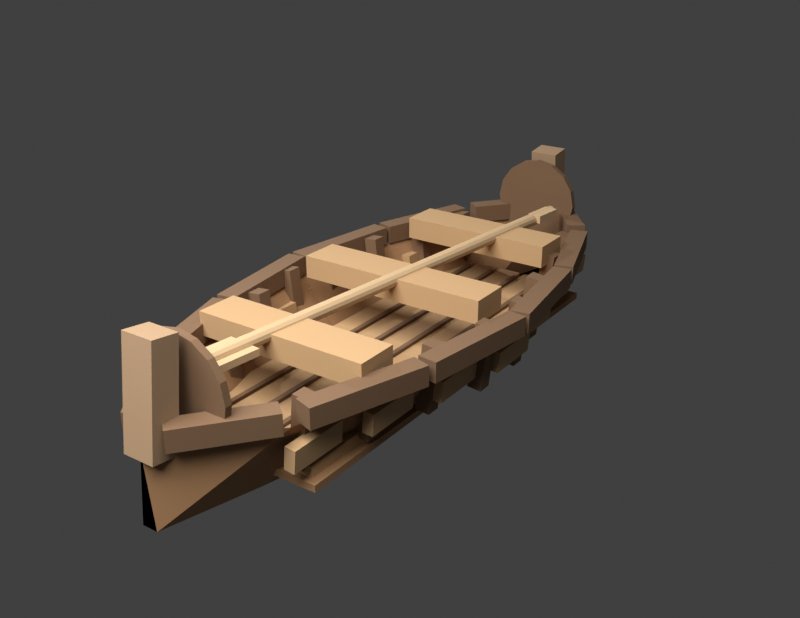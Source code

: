 # Source: boat_small_v01.blend  (saved by Blender 5.1.30; exported with 4.5.12 LTS)
import bpy
from mathutils import Matrix  # noqa: F401  (used for matrix-valued properties, if any)

bpy.ops.wm.read_factory_settings(use_empty=True)
scene = bpy.context.scene
scene.name = 'Scene'

# ---- collections
col_collection = bpy.data.collections.new('Collection'); scene.collection.children.link(col_collection)
col_boat_small_v01_model = bpy.data.collections.new('boat_small_v01_model'); scene.collection.children.link(col_boat_small_v01_model)

# ---- materials (node trees are filled in below, after node groups)
mat_ab_dark_hull_wood = bpy.data.materials.new('AB_dark_hull_wood')
mat_ab_dark_hull_wood.diffuse_color = (0.34, 0.18, 0.08, 1.0)
mat_ab_dark_rail_rope = bpy.data.materials.new('AB_dark_rail_rope')
mat_ab_dark_rail_rope.diffuse_color = (0.18, 0.1, 0.05, 1.0)
mat_ab_warm_plank_wood = bpy.data.materials.new('AB_warm_plank_wood')
mat_ab_warm_plank_wood.diffuse_color = (0.5, 0.31, 0.15, 1.0)
mat_ab_weathered_post_wood = bpy.data.materials.new('AB_weathered_post_wood')
mat_ab_weathered_post_wood.diffuse_color = (0.36, 0.23, 0.13, 1.0)
mat_ab_oar_light_wood = bpy.data.materials.new('AB_oar_light_wood')
mat_ab_oar_light_wood.diffuse_color = (0.58, 0.4, 0.22, 1.0)

# ---- material node trees
mat_ab_dark_hull_wood.use_nodes = True; mat_ab_dark_hull_wood.node_tree.nodes.clear()
_N = mat_ab_dark_hull_wood.node_tree.nodes; _L = mat_ab_dark_hull_wood.node_tree.links
n0 = _N.new('ShaderNodeBsdfPrincipled'); n0.name = 'Principled BSDF'; n0.location = (-200, 100)
n0.inputs[0].default_value = (0.34, 0.18, 0.08, 1.0)
n0.inputs[2].default_value = 0.85
n1 = _N.new('ShaderNodeOutputMaterial'); n1.name = 'Material Output'; n1.location = (200, 100)
_L.new(n0.outputs[0], n1.inputs[0])
n1.is_active_output = True
mat_ab_dark_rail_rope.use_nodes = True; mat_ab_dark_rail_rope.node_tree.nodes.clear()
_N = mat_ab_dark_rail_rope.node_tree.nodes; _L = mat_ab_dark_rail_rope.node_tree.links
n0 = _N.new('ShaderNodeBsdfPrincipled'); n0.name = 'Principled BSDF'; n0.location = (-200, 100)
n0.inputs[0].default_value = (0.18, 0.1, 0.05, 1.0)
n0.inputs[2].default_value = 0.85
n1 = _N.new('ShaderNodeOutputMaterial'); n1.name = 'Material Output'; n1.location = (200, 100)
_L.new(n0.outputs[0], n1.inputs[0])
n1.is_active_output = True
mat_ab_warm_plank_wood.use_nodes = True; mat_ab_warm_plank_wood.node_tree.nodes.clear()
_N = mat_ab_warm_plank_wood.node_tree.nodes; _L = mat_ab_warm_plank_wood.node_tree.links
n0 = _N.new('ShaderNodeBsdfPrincipled'); n0.name = 'Principled BSDF'; n0.location = (-200, 100)
n0.inputs[0].default_value = (0.5, 0.31, 0.15, 1.0)
n0.inputs[2].default_value = 0.85
n1 = _N.new('ShaderNodeOutputMaterial'); n1.name = 'Material Output'; n1.location = (200, 100)
_L.new(n0.outputs[0], n1.inputs[0])
n1.is_active_output = True
mat_ab_weathered_post_wood.use_nodes = True; mat_ab_weathered_post_wood.node_tree.nodes.clear()
_N = mat_ab_weathered_post_wood.node_tree.nodes; _L = mat_ab_weathered_post_wood.node_tree.links
n0 = _N.new('ShaderNodeBsdfPrincipled'); n0.name = 'Principled BSDF'; n0.location = (-200, 100)
n0.inputs[0].default_value = (0.36, 0.23, 0.13, 1.0)
n0.inputs[2].default_value = 0.85
n1 = _N.new('ShaderNodeOutputMaterial'); n1.name = 'Material Output'; n1.location = (200, 100)
_L.new(n0.outputs[0], n1.inputs[0])
n1.is_active_output = True
mat_ab_oar_light_wood.use_nodes = True; mat_ab_oar_light_wood.node_tree.nodes.clear()
_N = mat_ab_oar_light_wood.node_tree.nodes; _L = mat_ab_oar_light_wood.node_tree.links
n0 = _N.new('ShaderNodeBsdfPrincipled'); n0.name = 'Principled BSDF'; n0.location = (-200, 100)
n0.inputs[0].default_value = (0.58, 0.4, 0.22, 1.0)
n0.inputs[2].default_value = 0.85
n1 = _N.new('ShaderNodeOutputMaterial'); n1.name = 'Material Output'; n1.location = (200, 100)
_L.new(n0.outputs[0], n1.inputs[0])
n1.is_active_output = True

# ---- world
world_world = bpy.data.worlds.new('World'); scene.world = world_world
world_world.use_nodes = True; world_world.node_tree.nodes.clear()
_N = world_world.node_tree.nodes; _L = world_world.node_tree.links
n0 = _N.new('ShaderNodeOutputWorld'); n0.name = 'World Output'; n0.location = (200, 100)
n1 = _N.new('ShaderNodeBackground'); n1.name = 'Background'; n1.location = (-200, 100)
n1.inputs[0].default_value = (0.05088, 0.05088, 0.05088, 1.0)
_L.new(n1.outputs[0], n0.inputs[0])
n0.is_active_output = True
world_world.color = (0.7, 0.76, 0.8)
world_world.sun_shadow_jitter_overblur = 0.0

# ---- cameras
cam_camera_001 = bpy.data.cameras.new('Camera.001')
cam_camera_001.lens = 43.0

# ---- lights
light_area = bpy.data.lights.new('Area', 'AREA')
light_area.energy = 700.0
light_area.size = 5.0
light_area.size_y = 1.0
light_point = bpy.data.lights.new('Point', 'POINT')
light_point.energy = 160.0

# ---- meshes
me_boat_hull_open_canoemesh = bpy.data.meshes.new('boat_hull_open_canoeMesh')
me_boat_hull_open_canoemesh.from_pydata([(0.0, -1.7, 0.42), (0.0, -1.7, 0.42), (-0.04, -1.7, 0.06), (0.04, -1.7, 0.06), (-0.36, -1.25, 0.42), (0.36, -1.25, 0.42), (-0.16, -1.25, 0.06), (0.16, -1.25, 0.06), (-0.55, -0.65, 0.42), (0.55, -0.65, 0.42), (-0.3, -0.65, 0.06), (0.3, -0.65, 0.06), (-0.64, 0.0, 0.42), (0.64, 0.0, 0.42), (-0.36, 0.0, 0.06), (0.36, 0.0, 0.06), (-0.55, 0.65, 0.42), (0.55, 0.65, 0.42), (-0.3, 0.65, 0.06), (0.3, 0.65, 0.06), (-0.36, 1.25, 0.42), (0.36, 1.25, 0.42), (-0.16, 1.25, 0.06), (0.16, 1.25, 0.06), (0.0, 1.7, 0.42), (0.0, 1.7, 0.42), (-0.04, 1.7, 0.06), (0.04, 1.7, 0.06)], [], [(0, 4, 6, 2), (3, 7, 5, 1), (2, 6, 7, 3), (4, 8, 10, 6), (7, 11, 9, 5), (6, 10, 11, 7), (8, 12, 14, 10), (11, 15, 13, 9), (10, 14, 15, 11), (12, 16, 18, 14), (15, 19, 17, 13), (14, 18, 19, 15), (16, 20, 22, 18), (19, 23, 21, 17), (18, 22, 23, 19), (20, 24, 26, 22), (23, 27, 25, 21), (22, 26, 27, 23), (0, 2, 3, 1), (24, 25, 27, 26), (2, 6, 4, 0), (1, 5, 7, 3), (3, 7, 6, 2), (6, 10, 8, 4), (5, 9, 11, 7), (7, 11, 10, 6), (10, 14, 12, 8), (9, 13, 15, 11), (11, 10, 14, 15), (14, 18, 16, 12), (13, 17, 19, 15), (15, 14, 18, 19), (18, 22, 20, 16), (17, 21, 23, 19), (19, 23, 22, 18), (22, 26, 24, 20), (21, 25, 27, 23), (23, 27, 26, 22), (1, 3, 2, 0), (26, 27, 25, 24)])
me_boat_hull_open_canoemesh.materials.append(mat_ab_dark_hull_wood)
me_boat_hull_open_canoemesh.update()
me_cube_001 = bpy.data.meshes.new('Cube.001')
me_cube_001.from_pydata([(-0.43, -1.21, -0.0175), (-0.43, -1.21, 0.0175), (-0.43, 1.21, -0.0175), (-0.43, 1.21, 0.0175), (0.43, -1.21, -0.0175), (0.43, -1.21, 0.0175), (0.43, 1.21, -0.0175), (0.43, 1.21, 0.0175)], [], [(0, 1, 3, 2), (2, 3, 7, 6), (6, 7, 5, 4), (4, 5, 1, 0), (2, 6, 4, 0), (7, 3, 1, 5)])
_uv = me_cube_001.uv_layers.new(name='UVMap')
_uv.uv.foreach_set('vector', [0.375, 0.0, 0.625, 0.0, 0.625, 0.25, 0.375, 0.25, 0.375, 0.25, 0.625, 0.25, 0.625, 0.5, 0.375, 0.5, 0.375, 0.5, 0.625, 0.5, 0.625, 0.75, 0.375, 0.75, 0.375, 0.75, 0.625, 0.75, 0.625, 1.0, 0.375, 1.0, 0.125, 0.5, 0.375, 0.5, 0.375, 0.75, 0.125, 0.75, 0.625, 0.5, 0.875, 0.5, 0.875, 0.75, 0.625, 0.75])
me_cube_001.materials.append(mat_ab_dark_hull_wood)
me_cube_001.update()
me_cube_002 = bpy.data.meshes.new('Cube.002')
me_cube_002.from_pydata([(-0.05, -0.2205, -0.05), (-0.05, -0.2205, 0.05), (-0.05, 0.2205, -0.05), (-0.05, 0.2205, 0.05), (0.05, -0.2205, -0.05), (0.05, -0.2205, 0.05), (0.05, 0.2205, -0.05), (0.05, 0.2205, 0.05)], [], [(0, 1, 3, 2), (2, 3, 7, 6), (6, 7, 5, 4), (4, 5, 1, 0), (2, 6, 4, 0), (7, 3, 1, 5)])
_uv = me_cube_002.uv_layers.new(name='UVMap')
_uv.uv.foreach_set('vector', [0.375, 0.0, 0.625, 0.0, 0.625, 0.25, 0.375, 0.25, 0.375, 0.25, 0.625, 0.25, 0.625, 0.5, 0.375, 0.5, 0.375, 0.5, 0.625, 0.5, 0.625, 0.75, 0.375, 0.75, 0.375, 0.75, 0.625, 0.75, 0.625, 1.0, 0.375, 1.0, 0.125, 0.5, 0.375, 0.5, 0.375, 0.75, 0.125, 0.75, 0.625, 0.5, 0.875, 0.5, 0.875, 0.75, 0.625, 0.75])
me_cube_002.materials.append(mat_ab_dark_rail_rope)
me_cube_002.update()
me_cube_003 = bpy.data.meshes.new('Cube.003')
me_cube_003.from_pydata([(-0.05, -0.294, -0.05), (-0.05, -0.294, 0.05), (-0.05, 0.294, -0.05), (-0.05, 0.294, 0.05), (0.05, -0.294, -0.05), (0.05, -0.294, 0.05), (0.05, 0.294, -0.05), (0.05, 0.294, 0.05)], [], [(0, 1, 3, 2), (2, 3, 7, 6), (6, 7, 5, 4), (4, 5, 1, 0), (2, 6, 4, 0), (7, 3, 1, 5)])
_uv = me_cube_003.uv_layers.new(name='UVMap')
_uv.uv.foreach_set('vector', [0.375, 0.0, 0.625, 0.0, 0.625, 0.25, 0.375, 0.25, 0.375, 0.25, 0.625, 0.25, 0.625, 0.5, 0.375, 0.5, 0.375, 0.5, 0.625, 0.5, 0.625, 0.75, 0.375, 0.75, 0.375, 0.75, 0.625, 0.75, 0.625, 1.0, 0.375, 1.0, 0.125, 0.5, 0.375, 0.5, 0.375, 0.75, 0.125, 0.75, 0.625, 0.5, 0.875, 0.5, 0.875, 0.75, 0.625, 0.75])
me_cube_003.materials.append(mat_ab_dark_rail_rope)
me_cube_003.update()
me_cube_004 = bpy.data.meshes.new('Cube.004')
me_cube_004.from_pydata([(-0.05, -0.3185, -0.05), (-0.05, -0.3185, 0.05), (-0.05, 0.3185, -0.05), (-0.05, 0.3185, 0.05), (0.05, -0.3185, -0.05), (0.05, -0.3185, 0.05), (0.05, 0.3185, -0.05), (0.05, 0.3185, 0.05)], [], [(0, 1, 3, 2), (2, 3, 7, 6), (6, 7, 5, 4), (4, 5, 1, 0), (2, 6, 4, 0), (7, 3, 1, 5)])
_uv = me_cube_004.uv_layers.new(name='UVMap')
_uv.uv.foreach_set('vector', [0.375, 0.0, 0.625, 0.0, 0.625, 0.25, 0.375, 0.25, 0.375, 0.25, 0.625, 0.25, 0.625, 0.5, 0.375, 0.5, 0.375, 0.5, 0.625, 0.5, 0.625, 0.75, 0.375, 0.75, 0.375, 0.75, 0.625, 0.75, 0.625, 1.0, 0.375, 1.0, 0.125, 0.5, 0.375, 0.5, 0.375, 0.75, 0.125, 0.75, 0.625, 0.5, 0.875, 0.5, 0.875, 0.75, 0.625, 0.75])
me_cube_004.materials.append(mat_ab_dark_rail_rope)
me_cube_004.update()
me_cube_005 = bpy.data.meshes.new('Cube.005')
me_cube_005.from_pydata([(-0.05, -0.3185, -0.05), (-0.05, -0.3185, 0.05), (-0.05, 0.3185, -0.05), (-0.05, 0.3185, 0.05), (0.05, -0.3185, -0.05), (0.05, -0.3185, 0.05), (0.05, 0.3185, -0.05), (0.05, 0.3185, 0.05)], [], [(0, 1, 3, 2), (2, 3, 7, 6), (6, 7, 5, 4), (4, 5, 1, 0), (2, 6, 4, 0), (7, 3, 1, 5)])
_uv = me_cube_005.uv_layers.new(name='UVMap')
_uv.uv.foreach_set('vector', [0.375, 0.0, 0.625, 0.0, 0.625, 0.25, 0.375, 0.25, 0.375, 0.25, 0.625, 0.25, 0.625, 0.5, 0.375, 0.5, 0.375, 0.5, 0.625, 0.5, 0.625, 0.75, 0.375, 0.75, 0.375, 0.75, 0.625, 0.75, 0.625, 1.0, 0.375, 1.0, 0.125, 0.5, 0.375, 0.5, 0.375, 0.75, 0.125, 0.75, 0.625, 0.5, 0.875, 0.5, 0.875, 0.75, 0.625, 0.75])
me_cube_005.materials.append(mat_ab_dark_rail_rope)
me_cube_005.update()
me_cube_006 = bpy.data.meshes.new('Cube.006')
me_cube_006.from_pydata([(-0.05, -0.294, -0.05), (-0.05, -0.294, 0.05), (-0.05, 0.294, -0.05), (-0.05, 0.294, 0.05), (0.05, -0.294, -0.05), (0.05, -0.294, 0.05), (0.05, 0.294, -0.05), (0.05, 0.294, 0.05)], [], [(0, 1, 3, 2), (2, 3, 7, 6), (6, 7, 5, 4), (4, 5, 1, 0), (2, 6, 4, 0), (7, 3, 1, 5)])
_uv = me_cube_006.uv_layers.new(name='UVMap')
_uv.uv.foreach_set('vector', [0.375, 0.0, 0.625, 0.0, 0.625, 0.25, 0.375, 0.25, 0.375, 0.25, 0.625, 0.25, 0.625, 0.5, 0.375, 0.5, 0.375, 0.5, 0.625, 0.5, 0.625, 0.75, 0.375, 0.75, 0.375, 0.75, 0.625, 0.75, 0.625, 1.0, 0.375, 1.0, 0.125, 0.5, 0.375, 0.5, 0.375, 0.75, 0.125, 0.75, 0.625, 0.5, 0.875, 0.5, 0.875, 0.75, 0.625, 0.75])
me_cube_006.materials.append(mat_ab_dark_rail_rope)
me_cube_006.update()
me_cube_007 = bpy.data.meshes.new('Cube.007')
me_cube_007.from_pydata([(-0.05, -0.2205, -0.05), (-0.05, -0.2205, 0.05), (-0.05, 0.2205, -0.05), (-0.05, 0.2205, 0.05), (0.05, -0.2205, -0.05), (0.05, -0.2205, 0.05), (0.05, 0.2205, -0.05), (0.05, 0.2205, 0.05)], [], [(0, 1, 3, 2), (2, 3, 7, 6), (6, 7, 5, 4), (4, 5, 1, 0), (2, 6, 4, 0), (7, 3, 1, 5)])
_uv = me_cube_007.uv_layers.new(name='UVMap')
_uv.uv.foreach_set('vector', [0.375, 0.0, 0.625, 0.0, 0.625, 0.25, 0.375, 0.25, 0.375, 0.25, 0.625, 0.25, 0.625, 0.5, 0.375, 0.5, 0.375, 0.5, 0.625, 0.5, 0.625, 0.75, 0.375, 0.75, 0.375, 0.75, 0.625, 0.75, 0.625, 1.0, 0.375, 1.0, 0.125, 0.5, 0.375, 0.5, 0.375, 0.75, 0.125, 0.75, 0.625, 0.5, 0.875, 0.5, 0.875, 0.75, 0.625, 0.75])
me_cube_007.materials.append(mat_ab_dark_rail_rope)
me_cube_007.update()
me_cube_008 = bpy.data.meshes.new('Cube.008')
me_cube_008.from_pydata([(-0.05, -0.2205, -0.05), (-0.05, -0.2205, 0.05), (-0.05, 0.2205, -0.05), (-0.05, 0.2205, 0.05), (0.05, -0.2205, -0.05), (0.05, -0.2205, 0.05), (0.05, 0.2205, -0.05), (0.05, 0.2205, 0.05)], [], [(0, 1, 3, 2), (2, 3, 7, 6), (6, 7, 5, 4), (4, 5, 1, 0), (2, 6, 4, 0), (7, 3, 1, 5)])
_uv = me_cube_008.uv_layers.new(name='UVMap')
_uv.uv.foreach_set('vector', [0.375, 0.0, 0.625, 0.0, 0.625, 0.25, 0.375, 0.25, 0.375, 0.25, 0.625, 0.25, 0.625, 0.5, 0.375, 0.5, 0.375, 0.5, 0.625, 0.5, 0.625, 0.75, 0.375, 0.75, 0.375, 0.75, 0.625, 0.75, 0.625, 1.0, 0.375, 1.0, 0.125, 0.5, 0.375, 0.5, 0.375, 0.75, 0.125, 0.75, 0.625, 0.5, 0.875, 0.5, 0.875, 0.75, 0.625, 0.75])
me_cube_008.materials.append(mat_ab_dark_rail_rope)
me_cube_008.update()
me_cube_009 = bpy.data.meshes.new('Cube.009')
me_cube_009.from_pydata([(-0.05, -0.294, -0.05), (-0.05, -0.294, 0.05), (-0.05, 0.294, -0.05), (-0.05, 0.294, 0.05), (0.05, -0.294, -0.05), (0.05, -0.294, 0.05), (0.05, 0.294, -0.05), (0.05, 0.294, 0.05)], [], [(0, 1, 3, 2), (2, 3, 7, 6), (6, 7, 5, 4), (4, 5, 1, 0), (2, 6, 4, 0), (7, 3, 1, 5)])
_uv = me_cube_009.uv_layers.new(name='UVMap')
_uv.uv.foreach_set('vector', [0.375, 0.0, 0.625, 0.0, 0.625, 0.25, 0.375, 0.25, 0.375, 0.25, 0.625, 0.25, 0.625, 0.5, 0.375, 0.5, 0.375, 0.5, 0.625, 0.5, 0.625, 0.75, 0.375, 0.75, 0.375, 0.75, 0.625, 0.75, 0.625, 1.0, 0.375, 1.0, 0.125, 0.5, 0.375, 0.5, 0.375, 0.75, 0.125, 0.75, 0.625, 0.5, 0.875, 0.5, 0.875, 0.75, 0.625, 0.75])
me_cube_009.materials.append(mat_ab_dark_rail_rope)
me_cube_009.update()
me_cube_010 = bpy.data.meshes.new('Cube.010')
me_cube_010.from_pydata([(-0.05, -0.3185, -0.05), (-0.05, -0.3185, 0.05), (-0.05, 0.3185, -0.05), (-0.05, 0.3185, 0.05), (0.05, -0.3185, -0.05), (0.05, -0.3185, 0.05), (0.05, 0.3185, -0.05), (0.05, 0.3185, 0.05)], [], [(0, 1, 3, 2), (2, 3, 7, 6), (6, 7, 5, 4), (4, 5, 1, 0), (2, 6, 4, 0), (7, 3, 1, 5)])
_uv = me_cube_010.uv_layers.new(name='UVMap')
_uv.uv.foreach_set('vector', [0.375, 0.0, 0.625, 0.0, 0.625, 0.25, 0.375, 0.25, 0.375, 0.25, 0.625, 0.25, 0.625, 0.5, 0.375, 0.5, 0.375, 0.5, 0.625, 0.5, 0.625, 0.75, 0.375, 0.75, 0.375, 0.75, 0.625, 0.75, 0.625, 1.0, 0.375, 1.0, 0.125, 0.5, 0.375, 0.5, 0.375, 0.75, 0.125, 0.75, 0.625, 0.5, 0.875, 0.5, 0.875, 0.75, 0.625, 0.75])
me_cube_010.materials.append(mat_ab_dark_rail_rope)
me_cube_010.update()
me_cube_011 = bpy.data.meshes.new('Cube.011')
me_cube_011.from_pydata([(-0.05, -0.3185, -0.05), (-0.05, -0.3185, 0.05), (-0.05, 0.3185, -0.05), (-0.05, 0.3185, 0.05), (0.05, -0.3185, -0.05), (0.05, -0.3185, 0.05), (0.05, 0.3185, -0.05), (0.05, 0.3185, 0.05)], [], [(0, 1, 3, 2), (2, 3, 7, 6), (6, 7, 5, 4), (4, 5, 1, 0), (2, 6, 4, 0), (7, 3, 1, 5)])
_uv = me_cube_011.uv_layers.new(name='UVMap')
_uv.uv.foreach_set('vector', [0.375, 0.0, 0.625, 0.0, 0.625, 0.25, 0.375, 0.25, 0.375, 0.25, 0.625, 0.25, 0.625, 0.5, 0.375, 0.5, 0.375, 0.5, 0.625, 0.5, 0.625, 0.75, 0.375, 0.75, 0.375, 0.75, 0.625, 0.75, 0.625, 1.0, 0.375, 1.0, 0.125, 0.5, 0.375, 0.5, 0.375, 0.75, 0.125, 0.75, 0.625, 0.5, 0.875, 0.5, 0.875, 0.75, 0.625, 0.75])
me_cube_011.materials.append(mat_ab_dark_rail_rope)
me_cube_011.update()
me_cube_012 = bpy.data.meshes.new('Cube.012')
me_cube_012.from_pydata([(-0.05, -0.294, -0.05), (-0.05, -0.294, 0.05), (-0.05, 0.294, -0.05), (-0.05, 0.294, 0.05), (0.05, -0.294, -0.05), (0.05, -0.294, 0.05), (0.05, 0.294, -0.05), (0.05, 0.294, 0.05)], [], [(0, 1, 3, 2), (2, 3, 7, 6), (6, 7, 5, 4), (4, 5, 1, 0), (2, 6, 4, 0), (7, 3, 1, 5)])
_uv = me_cube_012.uv_layers.new(name='UVMap')
_uv.uv.foreach_set('vector', [0.375, 0.0, 0.625, 0.0, 0.625, 0.25, 0.375, 0.25, 0.375, 0.25, 0.625, 0.25, 0.625, 0.5, 0.375, 0.5, 0.375, 0.5, 0.625, 0.5, 0.625, 0.75, 0.375, 0.75, 0.375, 0.75, 0.625, 0.75, 0.625, 1.0, 0.375, 1.0, 0.125, 0.5, 0.375, 0.5, 0.375, 0.75, 0.125, 0.75, 0.625, 0.5, 0.875, 0.5, 0.875, 0.75, 0.625, 0.75])
me_cube_012.materials.append(mat_ab_dark_rail_rope)
me_cube_012.update()
me_cube_013 = bpy.data.meshes.new('Cube.013')
me_cube_013.from_pydata([(-0.05, -0.2205, -0.05), (-0.05, -0.2205, 0.05), (-0.05, 0.2205, -0.05), (-0.05, 0.2205, 0.05), (0.05, -0.2205, -0.05), (0.05, -0.2205, 0.05), (0.05, 0.2205, -0.05), (0.05, 0.2205, 0.05)], [], [(0, 1, 3, 2), (2, 3, 7, 6), (6, 7, 5, 4), (4, 5, 1, 0), (2, 6, 4, 0), (7, 3, 1, 5)])
_uv = me_cube_013.uv_layers.new(name='UVMap')
_uv.uv.foreach_set('vector', [0.375, 0.0, 0.625, 0.0, 0.625, 0.25, 0.375, 0.25, 0.375, 0.25, 0.625, 0.25, 0.625, 0.5, 0.375, 0.5, 0.375, 0.5, 0.625, 0.5, 0.625, 0.75, 0.375, 0.75, 0.375, 0.75, 0.625, 0.75, 0.625, 1.0, 0.375, 1.0, 0.125, 0.5, 0.375, 0.5, 0.375, 0.75, 0.125, 0.75, 0.625, 0.5, 0.875, 0.5, 0.875, 0.75, 0.625, 0.75])
me_cube_013.materials.append(mat_ab_dark_rail_rope)
me_cube_013.update()
me_cube_014 = bpy.data.meshes.new('Cube.014')
me_cube_014.from_pydata([(-0.065, -1.175, -0.0275), (-0.065, -1.175, 0.0275), (-0.065, 1.175, -0.0275), (-0.065, 1.175, 0.0275), (0.065, -1.175, -0.0275), (0.065, -1.175, 0.0275), (0.065, 1.175, -0.0275), (0.065, 1.175, 0.0275)], [], [(0, 1, 3, 2), (2, 3, 7, 6), (6, 7, 5, 4), (4, 5, 1, 0), (2, 6, 4, 0), (7, 3, 1, 5)])
_uv = me_cube_014.uv_layers.new(name='UVMap')
_uv.uv.foreach_set('vector', [0.375, 0.0, 0.625, 0.0, 0.625, 0.25, 0.375, 0.25, 0.375, 0.25, 0.625, 0.25, 0.625, 0.5, 0.375, 0.5, 0.375, 0.5, 0.625, 0.5, 0.625, 0.75, 0.375, 0.75, 0.375, 0.75, 0.625, 0.75, 0.625, 1.0, 0.375, 1.0, 0.125, 0.5, 0.375, 0.5, 0.375, 0.75, 0.125, 0.75, 0.625, 0.5, 0.875, 0.5, 0.875, 0.75, 0.625, 0.75])
me_cube_014.materials.append(mat_ab_warm_plank_wood)
me_cube_014.update()
me_cube_015 = bpy.data.meshes.new('Cube.015')
me_cube_015.from_pydata([(-0.065, -1.175, -0.0275), (-0.065, -1.175, 0.0275), (-0.065, 1.175, -0.0275), (-0.065, 1.175, 0.0275), (0.065, -1.175, -0.0275), (0.065, -1.175, 0.0275), (0.065, 1.175, -0.0275), (0.065, 1.175, 0.0275)], [], [(0, 1, 3, 2), (2, 3, 7, 6), (6, 7, 5, 4), (4, 5, 1, 0), (2, 6, 4, 0), (7, 3, 1, 5)])
_uv = me_cube_015.uv_layers.new(name='UVMap')
_uv.uv.foreach_set('vector', [0.375, 0.0, 0.625, 0.0, 0.625, 0.25, 0.375, 0.25, 0.375, 0.25, 0.625, 0.25, 0.625, 0.5, 0.375, 0.5, 0.375, 0.5, 0.625, 0.5, 0.625, 0.75, 0.375, 0.75, 0.375, 0.75, 0.625, 0.75, 0.625, 1.0, 0.375, 1.0, 0.125, 0.5, 0.375, 0.5, 0.375, 0.75, 0.125, 0.75, 0.625, 0.5, 0.875, 0.5, 0.875, 0.75, 0.625, 0.75])
me_cube_015.materials.append(mat_ab_warm_plank_wood)
me_cube_015.update()
me_cube_016 = bpy.data.meshes.new('Cube.016')
me_cube_016.from_pydata([(-0.065, -1.175, -0.0275), (-0.065, -1.175, 0.0275), (-0.065, 1.175, -0.0275), (-0.065, 1.175, 0.0275), (0.065, -1.175, -0.0275), (0.065, -1.175, 0.0275), (0.065, 1.175, -0.0275), (0.065, 1.175, 0.0275)], [], [(0, 1, 3, 2), (2, 3, 7, 6), (6, 7, 5, 4), (4, 5, 1, 0), (2, 6, 4, 0), (7, 3, 1, 5)])
_uv = me_cube_016.uv_layers.new(name='UVMap')
_uv.uv.foreach_set('vector', [0.375, 0.0, 0.625, 0.0, 0.625, 0.25, 0.375, 0.25, 0.375, 0.25, 0.625, 0.25, 0.625, 0.5, 0.375, 0.5, 0.375, 0.5, 0.625, 0.5, 0.625, 0.75, 0.375, 0.75, 0.375, 0.75, 0.625, 0.75, 0.625, 1.0, 0.375, 1.0, 0.125, 0.5, 0.375, 0.5, 0.375, 0.75, 0.125, 0.75, 0.625, 0.5, 0.875, 0.5, 0.875, 0.75, 0.625, 0.75])
me_cube_016.materials.append(mat_ab_warm_plank_wood)
me_cube_016.update()
me_cube_017 = bpy.data.meshes.new('Cube.017')
me_cube_017.from_pydata([(-0.065, -1.175, -0.0275), (-0.065, -1.175, 0.0275), (-0.065, 1.175, -0.0275), (-0.065, 1.175, 0.0275), (0.065, -1.175, -0.0275), (0.065, -1.175, 0.0275), (0.065, 1.175, -0.0275), (0.065, 1.175, 0.0275)], [], [(0, 1, 3, 2), (2, 3, 7, 6), (6, 7, 5, 4), (4, 5, 1, 0), (2, 6, 4, 0), (7, 3, 1, 5)])
_uv = me_cube_017.uv_layers.new(name='UVMap')
_uv.uv.foreach_set('vector', [0.375, 0.0, 0.625, 0.0, 0.625, 0.25, 0.375, 0.25, 0.375, 0.25, 0.625, 0.25, 0.625, 0.5, 0.375, 0.5, 0.375, 0.5, 0.625, 0.5, 0.625, 0.75, 0.375, 0.75, 0.375, 0.75, 0.625, 0.75, 0.625, 1.0, 0.375, 1.0, 0.125, 0.5, 0.375, 0.5, 0.375, 0.75, 0.125, 0.75, 0.625, 0.5, 0.875, 0.5, 0.875, 0.75, 0.625, 0.75])
me_cube_017.materials.append(mat_ab_warm_plank_wood)
me_cube_017.update()
me_cube_018 = bpy.data.meshes.new('Cube.018')
me_cube_018.from_pydata([(-0.065, -1.175, -0.0275), (-0.065, -1.175, 0.0275), (-0.065, 1.175, -0.0275), (-0.065, 1.175, 0.0275), (0.065, -1.175, -0.0275), (0.065, -1.175, 0.0275), (0.065, 1.175, -0.0275), (0.065, 1.175, 0.0275)], [], [(0, 1, 3, 2), (2, 3, 7, 6), (6, 7, 5, 4), (4, 5, 1, 0), (2, 6, 4, 0), (7, 3, 1, 5)])
_uv = me_cube_018.uv_layers.new(name='UVMap')
_uv.uv.foreach_set('vector', [0.375, 0.0, 0.625, 0.0, 0.625, 0.25, 0.375, 0.25, 0.375, 0.25, 0.625, 0.25, 0.625, 0.5, 0.375, 0.5, 0.375, 0.5, 0.625, 0.5, 0.625, 0.75, 0.375, 0.75, 0.375, 0.75, 0.625, 0.75, 0.625, 1.0, 0.375, 1.0, 0.125, 0.5, 0.375, 0.5, 0.375, 0.75, 0.125, 0.75, 0.625, 0.5, 0.875, 0.5, 0.875, 0.75, 0.625, 0.75])
me_cube_018.materials.append(mat_ab_warm_plank_wood)
me_cube_018.update()
me_cube_019 = bpy.data.meshes.new('Cube.019')
me_cube_019.from_pydata([(-0.0125, -1.09, -0.008), (-0.0125, -1.09, 0.008), (-0.0125, 1.09, -0.008), (-0.0125, 1.09, 0.008), (0.0125, -1.09, -0.008), (0.0125, -1.09, 0.008), (0.0125, 1.09, -0.008), (0.0125, 1.09, 0.008)], [], [(0, 1, 3, 2), (2, 3, 7, 6), (6, 7, 5, 4), (4, 5, 1, 0), (2, 6, 4, 0), (7, 3, 1, 5)])
_uv = me_cube_019.uv_layers.new(name='UVMap')
_uv.uv.foreach_set('vector', [0.375, 0.0, 0.625, 0.0, 0.625, 0.25, 0.375, 0.25, 0.375, 0.25, 0.625, 0.25, 0.625, 0.5, 0.375, 0.5, 0.375, 0.5, 0.625, 0.5, 0.625, 0.75, 0.375, 0.75, 0.375, 0.75, 0.625, 0.75, 0.625, 1.0, 0.375, 1.0, 0.125, 0.5, 0.375, 0.5, 0.375, 0.75, 0.125, 0.75, 0.625, 0.5, 0.875, 0.5, 0.875, 0.75, 0.625, 0.75])
me_cube_019.materials.append(mat_ab_dark_rail_rope)
me_cube_019.update()
me_cube_020 = bpy.data.meshes.new('Cube.020')
me_cube_020.from_pydata([(-0.0125, -1.09, -0.008), (-0.0125, -1.09, 0.008), (-0.0125, 1.09, -0.008), (-0.0125, 1.09, 0.008), (0.0125, -1.09, -0.008), (0.0125, -1.09, 0.008), (0.0125, 1.09, -0.008), (0.0125, 1.09, 0.008)], [], [(0, 1, 3, 2), (2, 3, 7, 6), (6, 7, 5, 4), (4, 5, 1, 0), (2, 6, 4, 0), (7, 3, 1, 5)])
_uv = me_cube_020.uv_layers.new(name='UVMap')
_uv.uv.foreach_set('vector', [0.375, 0.0, 0.625, 0.0, 0.625, 0.25, 0.375, 0.25, 0.375, 0.25, 0.625, 0.25, 0.625, 0.5, 0.375, 0.5, 0.375, 0.5, 0.625, 0.5, 0.625, 0.75, 0.375, 0.75, 0.375, 0.75, 0.625, 0.75, 0.625, 1.0, 0.375, 1.0, 0.125, 0.5, 0.375, 0.5, 0.375, 0.75, 0.125, 0.75, 0.625, 0.5, 0.875, 0.5, 0.875, 0.75, 0.625, 0.75])
me_cube_020.materials.append(mat_ab_dark_rail_rope)
me_cube_020.update()
me_cube_021 = bpy.data.meshes.new('Cube.021')
me_cube_021.from_pydata([(-0.0125, -1.09, -0.008), (-0.0125, -1.09, 0.008), (-0.0125, 1.09, -0.008), (-0.0125, 1.09, 0.008), (0.0125, -1.09, -0.008), (0.0125, -1.09, 0.008), (0.0125, 1.09, -0.008), (0.0125, 1.09, 0.008)], [], [(0, 1, 3, 2), (2, 3, 7, 6), (6, 7, 5, 4), (4, 5, 1, 0), (2, 6, 4, 0), (7, 3, 1, 5)])
_uv = me_cube_021.uv_layers.new(name='UVMap')
_uv.uv.foreach_set('vector', [0.375, 0.0, 0.625, 0.0, 0.625, 0.25, 0.375, 0.25, 0.375, 0.25, 0.625, 0.25, 0.625, 0.5, 0.375, 0.5, 0.375, 0.5, 0.625, 0.5, 0.625, 0.75, 0.375, 0.75, 0.375, 0.75, 0.625, 0.75, 0.625, 1.0, 0.375, 1.0, 0.125, 0.5, 0.375, 0.5, 0.375, 0.75, 0.125, 0.75, 0.625, 0.5, 0.875, 0.5, 0.875, 0.75, 0.625, 0.75])
me_cube_021.materials.append(mat_ab_dark_rail_rope)
me_cube_021.update()
me_cube_022 = bpy.data.meshes.new('Cube.022')
me_cube_022.from_pydata([(-0.0125, -1.09, -0.008), (-0.0125, -1.09, 0.008), (-0.0125, 1.09, -0.008), (-0.0125, 1.09, 0.008), (0.0125, -1.09, -0.008), (0.0125, -1.09, 0.008), (0.0125, 1.09, -0.008), (0.0125, 1.09, 0.008)], [], [(0, 1, 3, 2), (2, 3, 7, 6), (6, 7, 5, 4), (4, 5, 1, 0), (2, 6, 4, 0), (7, 3, 1, 5)])
_uv = me_cube_022.uv_layers.new(name='UVMap')
_uv.uv.foreach_set('vector', [0.375, 0.0, 0.625, 0.0, 0.625, 0.25, 0.375, 0.25, 0.375, 0.25, 0.625, 0.25, 0.625, 0.5, 0.375, 0.5, 0.375, 0.5, 0.625, 0.5, 0.625, 0.75, 0.375, 0.75, 0.375, 0.75, 0.625, 0.75, 0.625, 1.0, 0.375, 1.0, 0.125, 0.5, 0.375, 0.5, 0.375, 0.75, 0.125, 0.75, 0.625, 0.5, 0.875, 0.5, 0.875, 0.75, 0.625, 0.75])
me_cube_022.materials.append(mat_ab_dark_rail_rope)
me_cube_022.update()
me_cube_023 = bpy.data.meshes.new('Cube.023')
me_cube_023.from_pydata([(-0.46, -0.11, -0.06), (-0.46, -0.11, 0.06), (-0.46, 0.11, -0.06), (-0.46, 0.11, 0.06), (0.46, -0.11, -0.06), (0.46, -0.11, 0.06), (0.46, 0.11, -0.06), (0.46, 0.11, 0.06)], [], [(0, 1, 3, 2), (2, 3, 7, 6), (6, 7, 5, 4), (4, 5, 1, 0), (2, 6, 4, 0), (7, 3, 1, 5)])
_uv = me_cube_023.uv_layers.new(name='UVMap')
_uv.uv.foreach_set('vector', [0.375, 0.0, 0.625, 0.0, 0.625, 0.25, 0.375, 0.25, 0.375, 0.25, 0.625, 0.25, 0.625, 0.5, 0.375, 0.5, 0.375, 0.5, 0.625, 0.5, 0.625, 0.75, 0.375, 0.75, 0.375, 0.75, 0.625, 0.75, 0.625, 1.0, 0.375, 1.0, 0.125, 0.5, 0.375, 0.5, 0.375, 0.75, 0.125, 0.75, 0.625, 0.5, 0.875, 0.5, 0.875, 0.75, 0.625, 0.75])
me_cube_023.materials.append(mat_ab_warm_plank_wood)
me_cube_023.update()
me_cube_024 = bpy.data.meshes.new('Cube.024')
me_cube_024.from_pydata([(-0.52, -0.11, -0.06), (-0.52, -0.11, 0.06), (-0.52, 0.11, -0.06), (-0.52, 0.11, 0.06), (0.52, -0.11, -0.06), (0.52, -0.11, 0.06), (0.52, 0.11, -0.06), (0.52, 0.11, 0.06)], [], [(0, 1, 3, 2), (2, 3, 7, 6), (6, 7, 5, 4), (4, 5, 1, 0), (2, 6, 4, 0), (7, 3, 1, 5)])
_uv = me_cube_024.uv_layers.new(name='UVMap')
_uv.uv.foreach_set('vector', [0.375, 0.0, 0.625, 0.0, 0.625, 0.25, 0.375, 0.25, 0.375, 0.25, 0.625, 0.25, 0.625, 0.5, 0.375, 0.5, 0.375, 0.5, 0.625, 0.5, 0.625, 0.75, 0.375, 0.75, 0.375, 0.75, 0.625, 0.75, 0.625, 1.0, 0.375, 1.0, 0.125, 0.5, 0.375, 0.5, 0.375, 0.75, 0.125, 0.75, 0.625, 0.5, 0.875, 0.5, 0.875, 0.75, 0.625, 0.75])
me_cube_024.materials.append(mat_ab_warm_plank_wood)
me_cube_024.update()
me_cube_025 = bpy.data.meshes.new('Cube.025')
me_cube_025.from_pydata([(-0.43, -0.11, -0.06), (-0.43, -0.11, 0.06), (-0.43, 0.11, -0.06), (-0.43, 0.11, 0.06), (0.43, -0.11, -0.06), (0.43, -0.11, 0.06), (0.43, 0.11, -0.06), (0.43, 0.11, 0.06)], [], [(0, 1, 3, 2), (2, 3, 7, 6), (6, 7, 5, 4), (4, 5, 1, 0), (2, 6, 4, 0), (7, 3, 1, 5)])
_uv = me_cube_025.uv_layers.new(name='UVMap')
_uv.uv.foreach_set('vector', [0.375, 0.0, 0.625, 0.0, 0.625, 0.25, 0.375, 0.25, 0.375, 0.25, 0.625, 0.25, 0.625, 0.5, 0.375, 0.5, 0.375, 0.5, 0.625, 0.5, 0.625, 0.75, 0.375, 0.75, 0.375, 0.75, 0.625, 0.75, 0.625, 1.0, 0.375, 1.0, 0.125, 0.5, 0.375, 0.5, 0.375, 0.75, 0.125, 0.75, 0.625, 0.5, 0.875, 0.5, 0.875, 0.75, 0.625, 0.75])
me_cube_025.materials.append(mat_ab_warm_plank_wood)
me_cube_025.update()
me_cube_026 = bpy.data.meshes.new('Cube.026')
me_cube_026.from_pydata([(-0.0375, -0.0375, -0.17), (-0.0375, -0.0375, 0.17), (-0.0375, 0.0375, -0.17), (-0.0375, 0.0375, 0.17), (0.0375, -0.0375, -0.17), (0.0375, -0.0375, 0.17), (0.0375, 0.0375, -0.17), (0.0375, 0.0375, 0.17)], [], [(0, 1, 3, 2), (2, 3, 7, 6), (6, 7, 5, 4), (4, 5, 1, 0), (2, 6, 4, 0), (7, 3, 1, 5)])
_uv = me_cube_026.uv_layers.new(name='UVMap')
_uv.uv.foreach_set('vector', [0.375, 0.0, 0.625, 0.0, 0.625, 0.25, 0.375, 0.25, 0.375, 0.25, 0.625, 0.25, 0.625, 0.5, 0.375, 0.5, 0.375, 0.5, 0.625, 0.5, 0.625, 0.75, 0.375, 0.75, 0.375, 0.75, 0.625, 0.75, 0.625, 1.0, 0.375, 1.0, 0.125, 0.5, 0.375, 0.5, 0.375, 0.75, 0.125, 0.75, 0.625, 0.5, 0.875, 0.5, 0.875, 0.75, 0.625, 0.75])
me_cube_026.materials.append(mat_ab_dark_rail_rope)
me_cube_026.update()
me_cube_027 = bpy.data.meshes.new('Cube.027')
me_cube_027.from_pydata([(-0.0375, -0.0375, -0.17), (-0.0375, -0.0375, 0.17), (-0.0375, 0.0375, -0.17), (-0.0375, 0.0375, 0.17), (0.0375, -0.0375, -0.17), (0.0375, -0.0375, 0.17), (0.0375, 0.0375, -0.17), (0.0375, 0.0375, 0.17)], [], [(0, 1, 3, 2), (2, 3, 7, 6), (6, 7, 5, 4), (4, 5, 1, 0), (2, 6, 4, 0), (7, 3, 1, 5)])
_uv = me_cube_027.uv_layers.new(name='UVMap')
_uv.uv.foreach_set('vector', [0.375, 0.0, 0.625, 0.0, 0.625, 0.25, 0.375, 0.25, 0.375, 0.25, 0.625, 0.25, 0.625, 0.5, 0.375, 0.5, 0.375, 0.5, 0.625, 0.5, 0.625, 0.75, 0.375, 0.75, 0.375, 0.75, 0.625, 0.75, 0.625, 1.0, 0.375, 1.0, 0.125, 0.5, 0.375, 0.5, 0.375, 0.75, 0.125, 0.75, 0.625, 0.5, 0.875, 0.5, 0.875, 0.75, 0.625, 0.75])
me_cube_027.materials.append(mat_ab_dark_rail_rope)
me_cube_027.update()
me_cube_028 = bpy.data.meshes.new('Cube.028')
me_cube_028.from_pydata([(-0.0375, -0.0375, -0.17), (-0.0375, -0.0375, 0.17), (-0.0375, 0.0375, -0.17), (-0.0375, 0.0375, 0.17), (0.0375, -0.0375, -0.17), (0.0375, -0.0375, 0.17), (0.0375, 0.0375, -0.17), (0.0375, 0.0375, 0.17)], [], [(0, 1, 3, 2), (2, 3, 7, 6), (6, 7, 5, 4), (4, 5, 1, 0), (2, 6, 4, 0), (7, 3, 1, 5)])
_uv = me_cube_028.uv_layers.new(name='UVMap')
_uv.uv.foreach_set('vector', [0.375, 0.0, 0.625, 0.0, 0.625, 0.25, 0.375, 0.25, 0.375, 0.25, 0.625, 0.25, 0.625, 0.5, 0.375, 0.5, 0.375, 0.5, 0.625, 0.5, 0.625, 0.75, 0.375, 0.75, 0.375, 0.75, 0.625, 0.75, 0.625, 1.0, 0.375, 1.0, 0.125, 0.5, 0.375, 0.5, 0.375, 0.75, 0.125, 0.75, 0.625, 0.5, 0.875, 0.5, 0.875, 0.75, 0.625, 0.75])
me_cube_028.materials.append(mat_ab_dark_rail_rope)
me_cube_028.update()
me_cube_029 = bpy.data.meshes.new('Cube.029')
me_cube_029.from_pydata([(-0.0375, -0.0375, -0.17), (-0.0375, -0.0375, 0.17), (-0.0375, 0.0375, -0.17), (-0.0375, 0.0375, 0.17), (0.0375, -0.0375, -0.17), (0.0375, -0.0375, 0.17), (0.0375, 0.0375, -0.17), (0.0375, 0.0375, 0.17)], [], [(0, 1, 3, 2), (2, 3, 7, 6), (6, 7, 5, 4), (4, 5, 1, 0), (2, 6, 4, 0), (7, 3, 1, 5)])
_uv = me_cube_029.uv_layers.new(name='UVMap')
_uv.uv.foreach_set('vector', [0.375, 0.0, 0.625, 0.0, 0.625, 0.25, 0.375, 0.25, 0.375, 0.25, 0.625, 0.25, 0.625, 0.5, 0.375, 0.5, 0.375, 0.5, 0.625, 0.5, 0.625, 0.75, 0.375, 0.75, 0.375, 0.75, 0.625, 0.75, 0.625, 1.0, 0.375, 1.0, 0.125, 0.5, 0.375, 0.5, 0.375, 0.75, 0.125, 0.75, 0.625, 0.5, 0.875, 0.5, 0.875, 0.75, 0.625, 0.75])
me_cube_029.materials.append(mat_ab_dark_rail_rope)
me_cube_029.update()
me_cube_030 = bpy.data.meshes.new('Cube.030')
me_cube_030.from_pydata([(-0.0375, -0.0375, -0.17), (-0.0375, -0.0375, 0.17), (-0.0375, 0.0375, -0.17), (-0.0375, 0.0375, 0.17), (0.0375, -0.0375, -0.17), (0.0375, -0.0375, 0.17), (0.0375, 0.0375, -0.17), (0.0375, 0.0375, 0.17)], [], [(0, 1, 3, 2), (2, 3, 7, 6), (6, 7, 5, 4), (4, 5, 1, 0), (2, 6, 4, 0), (7, 3, 1, 5)])
_uv = me_cube_030.uv_layers.new(name='UVMap')
_uv.uv.foreach_set('vector', [0.375, 0.0, 0.625, 0.0, 0.625, 0.25, 0.375, 0.25, 0.375, 0.25, 0.625, 0.25, 0.625, 0.5, 0.375, 0.5, 0.375, 0.5, 0.625, 0.5, 0.625, 0.75, 0.375, 0.75, 0.375, 0.75, 0.625, 0.75, 0.625, 1.0, 0.375, 1.0, 0.125, 0.5, 0.375, 0.5, 0.375, 0.75, 0.125, 0.75, 0.625, 0.5, 0.875, 0.5, 0.875, 0.75, 0.625, 0.75])
me_cube_030.materials.append(mat_ab_dark_rail_rope)
me_cube_030.update()
me_cube_031 = bpy.data.meshes.new('Cube.031')
me_cube_031.from_pydata([(-0.0375, -0.0375, -0.17), (-0.0375, -0.0375, 0.17), (-0.0375, 0.0375, -0.17), (-0.0375, 0.0375, 0.17), (0.0375, -0.0375, -0.17), (0.0375, -0.0375, 0.17), (0.0375, 0.0375, -0.17), (0.0375, 0.0375, 0.17)], [], [(0, 1, 3, 2), (2, 3, 7, 6), (6, 7, 5, 4), (4, 5, 1, 0), (2, 6, 4, 0), (7, 3, 1, 5)])
_uv = me_cube_031.uv_layers.new(name='UVMap')
_uv.uv.foreach_set('vector', [0.375, 0.0, 0.625, 0.0, 0.625, 0.25, 0.375, 0.25, 0.375, 0.25, 0.625, 0.25, 0.625, 0.5, 0.375, 0.5, 0.375, 0.5, 0.625, 0.5, 0.625, 0.75, 0.375, 0.75, 0.375, 0.75, 0.625, 0.75, 0.625, 1.0, 0.375, 1.0, 0.125, 0.5, 0.375, 0.5, 0.375, 0.75, 0.125, 0.75, 0.625, 0.5, 0.875, 0.5, 0.875, 0.75, 0.625, 0.75])
me_cube_031.materials.append(mat_ab_dark_rail_rope)
me_cube_031.update()
me_cube_032 = bpy.data.meshes.new('Cube.032')
me_cube_032.from_pydata([(-0.0375, -0.0375, -0.17), (-0.0375, -0.0375, 0.17), (-0.0375, 0.0375, -0.17), (-0.0375, 0.0375, 0.17), (0.0375, -0.0375, -0.17), (0.0375, -0.0375, 0.17), (0.0375, 0.0375, -0.17), (0.0375, 0.0375, 0.17)], [], [(0, 1, 3, 2), (2, 3, 7, 6), (6, 7, 5, 4), (4, 5, 1, 0), (2, 6, 4, 0), (7, 3, 1, 5)])
_uv = me_cube_032.uv_layers.new(name='UVMap')
_uv.uv.foreach_set('vector', [0.375, 0.0, 0.625, 0.0, 0.625, 0.25, 0.375, 0.25, 0.375, 0.25, 0.625, 0.25, 0.625, 0.5, 0.375, 0.5, 0.375, 0.5, 0.625, 0.5, 0.625, 0.75, 0.375, 0.75, 0.375, 0.75, 0.625, 0.75, 0.625, 1.0, 0.375, 1.0, 0.125, 0.5, 0.375, 0.5, 0.375, 0.75, 0.125, 0.75, 0.625, 0.5, 0.875, 0.5, 0.875, 0.75, 0.625, 0.75])
me_cube_032.materials.append(mat_ab_dark_rail_rope)
me_cube_032.update()
me_cube_033 = bpy.data.meshes.new('Cube.033')
me_cube_033.from_pydata([(-0.0375, -0.0375, -0.17), (-0.0375, -0.0375, 0.17), (-0.0375, 0.0375, -0.17), (-0.0375, 0.0375, 0.17), (0.0375, -0.0375, -0.17), (0.0375, -0.0375, 0.17), (0.0375, 0.0375, -0.17), (0.0375, 0.0375, 0.17)], [], [(0, 1, 3, 2), (2, 3, 7, 6), (6, 7, 5, 4), (4, 5, 1, 0), (2, 6, 4, 0), (7, 3, 1, 5)])
_uv = me_cube_033.uv_layers.new(name='UVMap')
_uv.uv.foreach_set('vector', [0.375, 0.0, 0.625, 0.0, 0.625, 0.25, 0.375, 0.25, 0.375, 0.25, 0.625, 0.25, 0.625, 0.5, 0.375, 0.5, 0.375, 0.5, 0.625, 0.5, 0.625, 0.75, 0.375, 0.75, 0.375, 0.75, 0.625, 0.75, 0.625, 1.0, 0.375, 1.0, 0.125, 0.5, 0.375, 0.5, 0.375, 0.75, 0.125, 0.75, 0.625, 0.5, 0.875, 0.5, 0.875, 0.75, 0.625, 0.75])
me_cube_033.materials.append(mat_ab_dark_rail_rope)
me_cube_033.update()
me_cube_034 = bpy.data.meshes.new('Cube.034')
me_cube_034.from_pydata([(-0.0375, -0.0375, -0.17), (-0.0375, -0.0375, 0.17), (-0.0375, 0.0375, -0.17), (-0.0375, 0.0375, 0.17), (0.0375, -0.0375, -0.17), (0.0375, -0.0375, 0.17), (0.0375, 0.0375, -0.17), (0.0375, 0.0375, 0.17)], [], [(0, 1, 3, 2), (2, 3, 7, 6), (6, 7, 5, 4), (4, 5, 1, 0), (2, 6, 4, 0), (7, 3, 1, 5)])
_uv = me_cube_034.uv_layers.new(name='UVMap')
_uv.uv.foreach_set('vector', [0.375, 0.0, 0.625, 0.0, 0.625, 0.25, 0.375, 0.25, 0.375, 0.25, 0.625, 0.25, 0.625, 0.5, 0.375, 0.5, 0.375, 0.5, 0.625, 0.5, 0.625, 0.75, 0.375, 0.75, 0.375, 0.75, 0.625, 0.75, 0.625, 1.0, 0.375, 1.0, 0.125, 0.5, 0.375, 0.5, 0.375, 0.75, 0.125, 0.75, 0.625, 0.5, 0.875, 0.5, 0.875, 0.75, 0.625, 0.75])
me_cube_034.materials.append(mat_ab_dark_rail_rope)
me_cube_034.update()
me_cube_035 = bpy.data.meshes.new('Cube.035')
me_cube_035.from_pydata([(-0.0375, -0.0375, -0.17), (-0.0375, -0.0375, 0.17), (-0.0375, 0.0375, -0.17), (-0.0375, 0.0375, 0.17), (0.0375, -0.0375, -0.17), (0.0375, -0.0375, 0.17), (0.0375, 0.0375, -0.17), (0.0375, 0.0375, 0.17)], [], [(0, 1, 3, 2), (2, 3, 7, 6), (6, 7, 5, 4), (4, 5, 1, 0), (2, 6, 4, 0), (7, 3, 1, 5)])
_uv = me_cube_035.uv_layers.new(name='UVMap')
_uv.uv.foreach_set('vector', [0.375, 0.0, 0.625, 0.0, 0.625, 0.25, 0.375, 0.25, 0.375, 0.25, 0.625, 0.25, 0.625, 0.5, 0.375, 0.5, 0.375, 0.5, 0.625, 0.5, 0.625, 0.75, 0.375, 0.75, 0.375, 0.75, 0.625, 0.75, 0.625, 1.0, 0.375, 1.0, 0.125, 0.5, 0.375, 0.5, 0.375, 0.75, 0.125, 0.75, 0.625, 0.5, 0.875, 0.5, 0.875, 0.75, 0.625, 0.75])
me_cube_035.materials.append(mat_ab_dark_rail_rope)
me_cube_035.update()
me_cube_036 = bpy.data.meshes.new('Cube.036')
me_cube_036.from_pydata([(-0.0375, -0.0375, -0.17), (-0.0375, -0.0375, 0.17), (-0.0375, 0.0375, -0.17), (-0.0375, 0.0375, 0.17), (0.0375, -0.0375, -0.17), (0.0375, -0.0375, 0.17), (0.0375, 0.0375, -0.17), (0.0375, 0.0375, 0.17)], [], [(0, 1, 3, 2), (2, 3, 7, 6), (6, 7, 5, 4), (4, 5, 1, 0), (2, 6, 4, 0), (7, 3, 1, 5)])
_uv = me_cube_036.uv_layers.new(name='UVMap')
_uv.uv.foreach_set('vector', [0.375, 0.0, 0.625, 0.0, 0.625, 0.25, 0.375, 0.25, 0.375, 0.25, 0.625, 0.25, 0.625, 0.5, 0.375, 0.5, 0.375, 0.5, 0.625, 0.5, 0.625, 0.75, 0.375, 0.75, 0.375, 0.75, 0.625, 0.75, 0.625, 1.0, 0.375, 1.0, 0.125, 0.5, 0.375, 0.5, 0.375, 0.75, 0.125, 0.75, 0.625, 0.5, 0.875, 0.5, 0.875, 0.75, 0.625, 0.75])
me_cube_036.materials.append(mat_ab_dark_rail_rope)
me_cube_036.update()
me_cube_037 = bpy.data.meshes.new('Cube.037')
me_cube_037.from_pydata([(-0.0375, -0.0375, -0.17), (-0.0375, -0.0375, 0.17), (-0.0375, 0.0375, -0.17), (-0.0375, 0.0375, 0.17), (0.0375, -0.0375, -0.17), (0.0375, -0.0375, 0.17), (0.0375, 0.0375, -0.17), (0.0375, 0.0375, 0.17)], [], [(0, 1, 3, 2), (2, 3, 7, 6), (6, 7, 5, 4), (4, 5, 1, 0), (2, 6, 4, 0), (7, 3, 1, 5)])
_uv = me_cube_037.uv_layers.new(name='UVMap')
_uv.uv.foreach_set('vector', [0.375, 0.0, 0.625, 0.0, 0.625, 0.25, 0.375, 0.25, 0.375, 0.25, 0.625, 0.25, 0.625, 0.5, 0.375, 0.5, 0.375, 0.5, 0.625, 0.5, 0.625, 0.75, 0.375, 0.75, 0.375, 0.75, 0.625, 0.75, 0.625, 1.0, 0.375, 1.0, 0.125, 0.5, 0.375, 0.5, 0.375, 0.75, 0.125, 0.75, 0.625, 0.5, 0.875, 0.5, 0.875, 0.75, 0.625, 0.75])
me_cube_037.materials.append(mat_ab_dark_rail_rope)
me_cube_037.update()
me_cube_038 = bpy.data.meshes.new('Cube.038')
me_cube_038.from_pydata([(-0.0375, -0.0375, -0.17), (-0.0375, -0.0375, 0.17), (-0.0375, 0.0375, -0.17), (-0.0375, 0.0375, 0.17), (0.0375, -0.0375, -0.17), (0.0375, -0.0375, 0.17), (0.0375, 0.0375, -0.17), (0.0375, 0.0375, 0.17)], [], [(0, 1, 3, 2), (2, 3, 7, 6), (6, 7, 5, 4), (4, 5, 1, 0), (2, 6, 4, 0), (7, 3, 1, 5)])
_uv = me_cube_038.uv_layers.new(name='UVMap')
_uv.uv.foreach_set('vector', [0.375, 0.0, 0.625, 0.0, 0.625, 0.25, 0.375, 0.25, 0.375, 0.25, 0.625, 0.25, 0.625, 0.5, 0.375, 0.5, 0.375, 0.5, 0.625, 0.5, 0.625, 0.75, 0.375, 0.75, 0.375, 0.75, 0.625, 0.75, 0.625, 1.0, 0.375, 1.0, 0.125, 0.5, 0.375, 0.5, 0.375, 0.75, 0.125, 0.75, 0.625, 0.5, 0.875, 0.5, 0.875, 0.75, 0.625, 0.75])
me_cube_038.materials.append(mat_ab_dark_rail_rope)
me_cube_038.update()
me_cube_039 = bpy.data.meshes.new('Cube.039')
me_cube_039.from_pydata([(-0.0375, -0.0375, -0.17), (-0.0375, -0.0375, 0.17), (-0.0375, 0.0375, -0.17), (-0.0375, 0.0375, 0.17), (0.0375, -0.0375, -0.17), (0.0375, -0.0375, 0.17), (0.0375, 0.0375, -0.17), (0.0375, 0.0375, 0.17)], [], [(0, 1, 3, 2), (2, 3, 7, 6), (6, 7, 5, 4), (4, 5, 1, 0), (2, 6, 4, 0), (7, 3, 1, 5)])
_uv = me_cube_039.uv_layers.new(name='UVMap')
_uv.uv.foreach_set('vector', [0.375, 0.0, 0.625, 0.0, 0.625, 0.25, 0.375, 0.25, 0.375, 0.25, 0.625, 0.25, 0.625, 0.5, 0.375, 0.5, 0.375, 0.5, 0.625, 0.5, 0.625, 0.75, 0.375, 0.75, 0.375, 0.75, 0.625, 0.75, 0.625, 1.0, 0.375, 1.0, 0.125, 0.5, 0.375, 0.5, 0.375, 0.75, 0.125, 0.75, 0.625, 0.5, 0.875, 0.5, 0.875, 0.75, 0.625, 0.75])
me_cube_039.materials.append(mat_ab_dark_rail_rope)
me_cube_039.update()
me_cube_040 = bpy.data.meshes.new('Cube.040')
me_cube_040.from_pydata([(-0.0375, -0.0375, -0.17), (-0.0375, -0.0375, 0.17), (-0.0375, 0.0375, -0.17), (-0.0375, 0.0375, 0.17), (0.0375, -0.0375, -0.17), (0.0375, -0.0375, 0.17), (0.0375, 0.0375, -0.17), (0.0375, 0.0375, 0.17)], [], [(0, 1, 3, 2), (2, 3, 7, 6), (6, 7, 5, 4), (4, 5, 1, 0), (2, 6, 4, 0), (7, 3, 1, 5)])
_uv = me_cube_040.uv_layers.new(name='UVMap')
_uv.uv.foreach_set('vector', [0.375, 0.0, 0.625, 0.0, 0.625, 0.25, 0.375, 0.25, 0.375, 0.25, 0.625, 0.25, 0.625, 0.5, 0.375, 0.5, 0.375, 0.5, 0.625, 0.5, 0.625, 0.75, 0.375, 0.75, 0.375, 0.75, 0.625, 0.75, 0.625, 1.0, 0.375, 1.0, 0.125, 0.5, 0.375, 0.5, 0.375, 0.75, 0.125, 0.75, 0.625, 0.5, 0.875, 0.5, 0.875, 0.75, 0.625, 0.75])
me_cube_040.materials.append(mat_ab_dark_rail_rope)
me_cube_040.update()
me_cube_041 = bpy.data.meshes.new('Cube.041')
me_cube_041.from_pydata([(-0.0375, -0.0375, -0.17), (-0.0375, -0.0375, 0.17), (-0.0375, 0.0375, -0.17), (-0.0375, 0.0375, 0.17), (0.0375, -0.0375, -0.17), (0.0375, -0.0375, 0.17), (0.0375, 0.0375, -0.17), (0.0375, 0.0375, 0.17)], [], [(0, 1, 3, 2), (2, 3, 7, 6), (6, 7, 5, 4), (4, 5, 1, 0), (2, 6, 4, 0), (7, 3, 1, 5)])
_uv = me_cube_041.uv_layers.new(name='UVMap')
_uv.uv.foreach_set('vector', [0.375, 0.0, 0.625, 0.0, 0.625, 0.25, 0.375, 0.25, 0.375, 0.25, 0.625, 0.25, 0.625, 0.5, 0.375, 0.5, 0.375, 0.5, 0.625, 0.5, 0.625, 0.75, 0.375, 0.75, 0.375, 0.75, 0.625, 0.75, 0.625, 1.0, 0.375, 1.0, 0.125, 0.5, 0.375, 0.5, 0.375, 0.75, 0.125, 0.75, 0.625, 0.5, 0.875, 0.5, 0.875, 0.75, 0.625, 0.75])
me_cube_041.materials.append(mat_ab_dark_rail_rope)
me_cube_041.update()
me_cube_042 = bpy.data.meshes.new('Cube.042')
me_cube_042.from_pydata([(-0.0275, -0.15, -0.055), (-0.0275, -0.15, 0.055), (-0.0275, 0.15, -0.055), (-0.0275, 0.15, 0.055), (0.0275, -0.15, -0.055), (0.0275, -0.15, 0.055), (0.0275, 0.15, -0.055), (0.0275, 0.15, 0.055)], [], [(0, 1, 3, 2), (2, 3, 7, 6), (6, 7, 5, 4), (4, 5, 1, 0), (2, 6, 4, 0), (7, 3, 1, 5)])
_uv = me_cube_042.uv_layers.new(name='UVMap')
_uv.uv.foreach_set('vector', [0.375, 0.0, 0.625, 0.0, 0.625, 0.25, 0.375, 0.25, 0.375, 0.25, 0.625, 0.25, 0.625, 0.5, 0.375, 0.5, 0.375, 0.5, 0.625, 0.5, 0.625, 0.75, 0.375, 0.75, 0.375, 0.75, 0.625, 0.75, 0.625, 1.0, 0.375, 1.0, 0.125, 0.5, 0.375, 0.5, 0.375, 0.75, 0.125, 0.75, 0.625, 0.5, 0.875, 0.5, 0.875, 0.75, 0.625, 0.75])
me_cube_042.materials.append(mat_ab_warm_plank_wood)
me_cube_042.update()
me_cube_043 = bpy.data.meshes.new('Cube.043')
me_cube_043.from_pydata([(-0.0275, -0.15, -0.055), (-0.0275, -0.15, 0.055), (-0.0275, 0.15, -0.055), (-0.0275, 0.15, 0.055), (0.0275, -0.15, -0.055), (0.0275, -0.15, 0.055), (0.0275, 0.15, -0.055), (0.0275, 0.15, 0.055)], [], [(0, 1, 3, 2), (2, 3, 7, 6), (6, 7, 5, 4), (4, 5, 1, 0), (2, 6, 4, 0), (7, 3, 1, 5)])
_uv = me_cube_043.uv_layers.new(name='UVMap')
_uv.uv.foreach_set('vector', [0.375, 0.0, 0.625, 0.0, 0.625, 0.25, 0.375, 0.25, 0.375, 0.25, 0.625, 0.25, 0.625, 0.5, 0.375, 0.5, 0.375, 0.5, 0.625, 0.5, 0.625, 0.75, 0.375, 0.75, 0.375, 0.75, 0.625, 0.75, 0.625, 1.0, 0.375, 1.0, 0.125, 0.5, 0.375, 0.5, 0.375, 0.75, 0.125, 0.75, 0.625, 0.5, 0.875, 0.5, 0.875, 0.75, 0.625, 0.75])
me_cube_043.materials.append(mat_ab_warm_plank_wood)
me_cube_043.update()
me_cube_044 = bpy.data.meshes.new('Cube.044')
me_cube_044.from_pydata([(-0.0275, -0.15, -0.055), (-0.0275, -0.15, 0.055), (-0.0275, 0.15, -0.055), (-0.0275, 0.15, 0.055), (0.0275, -0.15, -0.055), (0.0275, -0.15, 0.055), (0.0275, 0.15, -0.055), (0.0275, 0.15, 0.055)], [], [(0, 1, 3, 2), (2, 3, 7, 6), (6, 7, 5, 4), (4, 5, 1, 0), (2, 6, 4, 0), (7, 3, 1, 5)])
_uv = me_cube_044.uv_layers.new(name='UVMap')
_uv.uv.foreach_set('vector', [0.375, 0.0, 0.625, 0.0, 0.625, 0.25, 0.375, 0.25, 0.375, 0.25, 0.625, 0.25, 0.625, 0.5, 0.375, 0.5, 0.375, 0.5, 0.625, 0.5, 0.625, 0.75, 0.375, 0.75, 0.375, 0.75, 0.625, 0.75, 0.625, 1.0, 0.375, 1.0, 0.125, 0.5, 0.375, 0.5, 0.375, 0.75, 0.125, 0.75, 0.625, 0.5, 0.875, 0.5, 0.875, 0.75, 0.625, 0.75])
me_cube_044.materials.append(mat_ab_warm_plank_wood)
me_cube_044.update()
me_cube_045 = bpy.data.meshes.new('Cube.045')
me_cube_045.from_pydata([(-0.0275, -0.15, -0.055), (-0.0275, -0.15, 0.055), (-0.0275, 0.15, -0.055), (-0.0275, 0.15, 0.055), (0.0275, -0.15, -0.055), (0.0275, -0.15, 0.055), (0.0275, 0.15, -0.055), (0.0275, 0.15, 0.055)], [], [(0, 1, 3, 2), (2, 3, 7, 6), (6, 7, 5, 4), (4, 5, 1, 0), (2, 6, 4, 0), (7, 3, 1, 5)])
_uv = me_cube_045.uv_layers.new(name='UVMap')
_uv.uv.foreach_set('vector', [0.375, 0.0, 0.625, 0.0, 0.625, 0.25, 0.375, 0.25, 0.375, 0.25, 0.625, 0.25, 0.625, 0.5, 0.375, 0.5, 0.375, 0.5, 0.625, 0.5, 0.625, 0.75, 0.375, 0.75, 0.375, 0.75, 0.625, 0.75, 0.625, 1.0, 0.375, 1.0, 0.125, 0.5, 0.375, 0.5, 0.375, 0.75, 0.125, 0.75, 0.625, 0.5, 0.875, 0.5, 0.875, 0.75, 0.625, 0.75])
me_cube_045.materials.append(mat_ab_warm_plank_wood)
me_cube_045.update()
me_cube_046 = bpy.data.meshes.new('Cube.046')
me_cube_046.from_pydata([(-0.0275, -0.15, -0.055), (-0.0275, -0.15, 0.055), (-0.0275, 0.15, -0.055), (-0.0275, 0.15, 0.055), (0.0275, -0.15, -0.055), (0.0275, -0.15, 0.055), (0.0275, 0.15, -0.055), (0.0275, 0.15, 0.055)], [], [(0, 1, 3, 2), (2, 3, 7, 6), (6, 7, 5, 4), (4, 5, 1, 0), (2, 6, 4, 0), (7, 3, 1, 5)])
_uv = me_cube_046.uv_layers.new(name='UVMap')
_uv.uv.foreach_set('vector', [0.375, 0.0, 0.625, 0.0, 0.625, 0.25, 0.375, 0.25, 0.375, 0.25, 0.625, 0.25, 0.625, 0.5, 0.375, 0.5, 0.375, 0.5, 0.625, 0.5, 0.625, 0.75, 0.375, 0.75, 0.375, 0.75, 0.625, 0.75, 0.625, 1.0, 0.375, 1.0, 0.125, 0.5, 0.375, 0.5, 0.375, 0.75, 0.125, 0.75, 0.625, 0.5, 0.875, 0.5, 0.875, 0.75, 0.625, 0.75])
me_cube_046.materials.append(mat_ab_warm_plank_wood)
me_cube_046.update()
me_cube_047 = bpy.data.meshes.new('Cube.047')
me_cube_047.from_pydata([(-0.0275, -0.15, -0.055), (-0.0275, -0.15, 0.055), (-0.0275, 0.15, -0.055), (-0.0275, 0.15, 0.055), (0.0275, -0.15, -0.055), (0.0275, -0.15, 0.055), (0.0275, 0.15, -0.055), (0.0275, 0.15, 0.055)], [], [(0, 1, 3, 2), (2, 3, 7, 6), (6, 7, 5, 4), (4, 5, 1, 0), (2, 6, 4, 0), (7, 3, 1, 5)])
_uv = me_cube_047.uv_layers.new(name='UVMap')
_uv.uv.foreach_set('vector', [0.375, 0.0, 0.625, 0.0, 0.625, 0.25, 0.375, 0.25, 0.375, 0.25, 0.625, 0.25, 0.625, 0.5, 0.375, 0.5, 0.375, 0.5, 0.625, 0.5, 0.625, 0.75, 0.375, 0.75, 0.375, 0.75, 0.625, 0.75, 0.625, 1.0, 0.375, 1.0, 0.125, 0.5, 0.375, 0.5, 0.375, 0.75, 0.125, 0.75, 0.625, 0.5, 0.875, 0.5, 0.875, 0.75, 0.625, 0.75])
me_cube_047.materials.append(mat_ab_warm_plank_wood)
me_cube_047.update()
me_cube_048 = bpy.data.meshes.new('Cube.048')
me_cube_048.from_pydata([(-0.0275, -0.15, -0.055), (-0.0275, -0.15, 0.055), (-0.0275, 0.15, -0.055), (-0.0275, 0.15, 0.055), (0.0275, -0.15, -0.055), (0.0275, -0.15, 0.055), (0.0275, 0.15, -0.055), (0.0275, 0.15, 0.055)], [], [(0, 1, 3, 2), (2, 3, 7, 6), (6, 7, 5, 4), (4, 5, 1, 0), (2, 6, 4, 0), (7, 3, 1, 5)])
_uv = me_cube_048.uv_layers.new(name='UVMap')
_uv.uv.foreach_set('vector', [0.375, 0.0, 0.625, 0.0, 0.625, 0.25, 0.375, 0.25, 0.375, 0.25, 0.625, 0.25, 0.625, 0.5, 0.375, 0.5, 0.375, 0.5, 0.625, 0.5, 0.625, 0.75, 0.375, 0.75, 0.375, 0.75, 0.625, 0.75, 0.625, 1.0, 0.375, 1.0, 0.125, 0.5, 0.375, 0.5, 0.375, 0.75, 0.125, 0.75, 0.625, 0.5, 0.875, 0.5, 0.875, 0.75, 0.625, 0.75])
me_cube_048.materials.append(mat_ab_warm_plank_wood)
me_cube_048.update()
me_cube_049 = bpy.data.meshes.new('Cube.049')
me_cube_049.from_pydata([(-0.0275, -0.15, -0.055), (-0.0275, -0.15, 0.055), (-0.0275, 0.15, -0.055), (-0.0275, 0.15, 0.055), (0.0275, -0.15, -0.055), (0.0275, -0.15, 0.055), (0.0275, 0.15, -0.055), (0.0275, 0.15, 0.055)], [], [(0, 1, 3, 2), (2, 3, 7, 6), (6, 7, 5, 4), (4, 5, 1, 0), (2, 6, 4, 0), (7, 3, 1, 5)])
_uv = me_cube_049.uv_layers.new(name='UVMap')
_uv.uv.foreach_set('vector', [0.375, 0.0, 0.625, 0.0, 0.625, 0.25, 0.375, 0.25, 0.375, 0.25, 0.625, 0.25, 0.625, 0.5, 0.375, 0.5, 0.375, 0.5, 0.625, 0.5, 0.625, 0.75, 0.375, 0.75, 0.375, 0.75, 0.625, 0.75, 0.625, 1.0, 0.375, 1.0, 0.125, 0.5, 0.375, 0.5, 0.375, 0.75, 0.125, 0.75, 0.625, 0.5, 0.875, 0.5, 0.875, 0.75, 0.625, 0.75])
me_cube_049.materials.append(mat_ab_warm_plank_wood)
me_cube_049.update()
me_cube_050 = bpy.data.meshes.new('Cube.050')
me_cube_050.from_pydata([(-0.0275, -0.15, -0.055), (-0.0275, -0.15, 0.055), (-0.0275, 0.15, -0.055), (-0.0275, 0.15, 0.055), (0.0275, -0.15, -0.055), (0.0275, -0.15, 0.055), (0.0275, 0.15, -0.055), (0.0275, 0.15, 0.055)], [], [(0, 1, 3, 2), (2, 3, 7, 6), (6, 7, 5, 4), (4, 5, 1, 0), (2, 6, 4, 0), (7, 3, 1, 5)])
_uv = me_cube_050.uv_layers.new(name='UVMap')
_uv.uv.foreach_set('vector', [0.375, 0.0, 0.625, 0.0, 0.625, 0.25, 0.375, 0.25, 0.375, 0.25, 0.625, 0.25, 0.625, 0.5, 0.375, 0.5, 0.375, 0.5, 0.625, 0.5, 0.625, 0.75, 0.375, 0.75, 0.375, 0.75, 0.625, 0.75, 0.625, 1.0, 0.375, 1.0, 0.125, 0.5, 0.375, 0.5, 0.375, 0.75, 0.125, 0.75, 0.625, 0.5, 0.875, 0.5, 0.875, 0.75, 0.625, 0.75])
me_cube_050.materials.append(mat_ab_warm_plank_wood)
me_cube_050.update()
me_cube_051 = bpy.data.meshes.new('Cube.051')
me_cube_051.from_pydata([(-0.0275, -0.15, -0.055), (-0.0275, -0.15, 0.055), (-0.0275, 0.15, -0.055), (-0.0275, 0.15, 0.055), (0.0275, -0.15, -0.055), (0.0275, -0.15, 0.055), (0.0275, 0.15, -0.055), (0.0275, 0.15, 0.055)], [], [(0, 1, 3, 2), (2, 3, 7, 6), (6, 7, 5, 4), (4, 5, 1, 0), (2, 6, 4, 0), (7, 3, 1, 5)])
_uv = me_cube_051.uv_layers.new(name='UVMap')
_uv.uv.foreach_set('vector', [0.375, 0.0, 0.625, 0.0, 0.625, 0.25, 0.375, 0.25, 0.375, 0.25, 0.625, 0.25, 0.625, 0.5, 0.375, 0.5, 0.375, 0.5, 0.625, 0.5, 0.625, 0.75, 0.375, 0.75, 0.375, 0.75, 0.625, 0.75, 0.625, 1.0, 0.375, 1.0, 0.125, 0.5, 0.375, 0.5, 0.375, 0.75, 0.125, 0.75, 0.625, 0.5, 0.875, 0.5, 0.875, 0.75, 0.625, 0.75])
me_cube_051.materials.append(mat_ab_warm_plank_wood)
me_cube_051.update()
me_cube_052 = bpy.data.meshes.new('Cube.052')
me_cube_052.from_pydata([(-0.0275, -0.15, -0.055), (-0.0275, -0.15, 0.055), (-0.0275, 0.15, -0.055), (-0.0275, 0.15, 0.055), (0.0275, -0.15, -0.055), (0.0275, -0.15, 0.055), (0.0275, 0.15, -0.055), (0.0275, 0.15, 0.055)], [], [(0, 1, 3, 2), (2, 3, 7, 6), (6, 7, 5, 4), (4, 5, 1, 0), (2, 6, 4, 0), (7, 3, 1, 5)])
_uv = me_cube_052.uv_layers.new(name='UVMap')
_uv.uv.foreach_set('vector', [0.375, 0.0, 0.625, 0.0, 0.625, 0.25, 0.375, 0.25, 0.375, 0.25, 0.625, 0.25, 0.625, 0.5, 0.375, 0.5, 0.375, 0.5, 0.625, 0.5, 0.625, 0.75, 0.375, 0.75, 0.375, 0.75, 0.625, 0.75, 0.625, 1.0, 0.375, 1.0, 0.125, 0.5, 0.375, 0.5, 0.375, 0.75, 0.125, 0.75, 0.625, 0.5, 0.875, 0.5, 0.875, 0.75, 0.625, 0.75])
me_cube_052.materials.append(mat_ab_warm_plank_wood)
me_cube_052.update()
me_cube_053 = bpy.data.meshes.new('Cube.053')
me_cube_053.from_pydata([(-0.0275, -0.15, -0.055), (-0.0275, -0.15, 0.055), (-0.0275, 0.15, -0.055), (-0.0275, 0.15, 0.055), (0.0275, -0.15, -0.055), (0.0275, -0.15, 0.055), (0.0275, 0.15, -0.055), (0.0275, 0.15, 0.055)], [], [(0, 1, 3, 2), (2, 3, 7, 6), (6, 7, 5, 4), (4, 5, 1, 0), (2, 6, 4, 0), (7, 3, 1, 5)])
_uv = me_cube_053.uv_layers.new(name='UVMap')
_uv.uv.foreach_set('vector', [0.375, 0.0, 0.625, 0.0, 0.625, 0.25, 0.375, 0.25, 0.375, 0.25, 0.625, 0.25, 0.625, 0.5, 0.375, 0.5, 0.375, 0.5, 0.625, 0.5, 0.625, 0.75, 0.375, 0.75, 0.375, 0.75, 0.625, 0.75, 0.625, 1.0, 0.375, 1.0, 0.125, 0.5, 0.375, 0.5, 0.375, 0.75, 0.125, 0.75, 0.625, 0.5, 0.875, 0.5, 0.875, 0.75, 0.625, 0.75])
me_cube_053.materials.append(mat_ab_warm_plank_wood)
me_cube_053.update()
me_cube_054 = bpy.data.meshes.new('Cube.054')
me_cube_054.from_pydata([(-0.0275, -0.15, -0.055), (-0.0275, -0.15, 0.055), (-0.0275, 0.15, -0.055), (-0.0275, 0.15, 0.055), (0.0275, -0.15, -0.055), (0.0275, -0.15, 0.055), (0.0275, 0.15, -0.055), (0.0275, 0.15, 0.055)], [], [(0, 1, 3, 2), (2, 3, 7, 6), (6, 7, 5, 4), (4, 5, 1, 0), (2, 6, 4, 0), (7, 3, 1, 5)])
_uv = me_cube_054.uv_layers.new(name='UVMap')
_uv.uv.foreach_set('vector', [0.375, 0.0, 0.625, 0.0, 0.625, 0.25, 0.375, 0.25, 0.375, 0.25, 0.625, 0.25, 0.625, 0.5, 0.375, 0.5, 0.375, 0.5, 0.625, 0.5, 0.625, 0.75, 0.375, 0.75, 0.375, 0.75, 0.625, 0.75, 0.625, 1.0, 0.375, 1.0, 0.125, 0.5, 0.375, 0.5, 0.375, 0.75, 0.125, 0.75, 0.625, 0.5, 0.875, 0.5, 0.875, 0.75, 0.625, 0.75])
me_cube_054.materials.append(mat_ab_warm_plank_wood)
me_cube_054.update()
me_cube_055 = bpy.data.meshes.new('Cube.055')
me_cube_055.from_pydata([(-0.0275, -0.15, -0.055), (-0.0275, -0.15, 0.055), (-0.0275, 0.15, -0.055), (-0.0275, 0.15, 0.055), (0.0275, -0.15, -0.055), (0.0275, -0.15, 0.055), (0.0275, 0.15, -0.055), (0.0275, 0.15, 0.055)], [], [(0, 1, 3, 2), (2, 3, 7, 6), (6, 7, 5, 4), (4, 5, 1, 0), (2, 6, 4, 0), (7, 3, 1, 5)])
_uv = me_cube_055.uv_layers.new(name='UVMap')
_uv.uv.foreach_set('vector', [0.375, 0.0, 0.625, 0.0, 0.625, 0.25, 0.375, 0.25, 0.375, 0.25, 0.625, 0.25, 0.625, 0.5, 0.375, 0.5, 0.375, 0.5, 0.625, 0.5, 0.625, 0.75, 0.375, 0.75, 0.375, 0.75, 0.625, 0.75, 0.625, 1.0, 0.375, 1.0, 0.125, 0.5, 0.375, 0.5, 0.375, 0.75, 0.125, 0.75, 0.625, 0.5, 0.875, 0.5, 0.875, 0.75, 0.625, 0.75])
me_cube_055.materials.append(mat_ab_warm_plank_wood)
me_cube_055.update()
me_cube_056 = bpy.data.meshes.new('Cube.056')
me_cube_056.from_pydata([(-0.08, -0.065, -0.25), (-0.08, -0.065, 0.25), (-0.08, 0.065, -0.25), (-0.08, 0.065, 0.25), (0.08, -0.065, -0.25), (0.08, -0.065, 0.25), (0.08, 0.065, -0.25), (0.08, 0.065, 0.25)], [], [(0, 1, 3, 2), (2, 3, 7, 6), (6, 7, 5, 4), (4, 5, 1, 0), (2, 6, 4, 0), (7, 3, 1, 5)])
_uv = me_cube_056.uv_layers.new(name='UVMap')
_uv.uv.foreach_set('vector', [0.375, 0.0, 0.625, 0.0, 0.625, 0.25, 0.375, 0.25, 0.375, 0.25, 0.625, 0.25, 0.625, 0.5, 0.375, 0.5, 0.375, 0.5, 0.625, 0.5, 0.625, 0.75, 0.375, 0.75, 0.375, 0.75, 0.625, 0.75, 0.625, 1.0, 0.375, 1.0, 0.125, 0.5, 0.375, 0.5, 0.375, 0.75, 0.125, 0.75, 0.625, 0.5, 0.875, 0.5, 0.875, 0.75, 0.625, 0.75])
me_cube_056.materials.append(mat_ab_weathered_post_wood)
me_cube_056.update()
me_cube_057 = bpy.data.meshes.new('Cube.057')
me_cube_057.from_pydata([(-0.08, -0.065, -0.25), (-0.08, -0.065, 0.25), (-0.08, 0.065, -0.25), (-0.08, 0.065, 0.25), (0.08, -0.065, -0.25), (0.08, -0.065, 0.25), (0.08, 0.065, -0.25), (0.08, 0.065, 0.25)], [], [(0, 1, 3, 2), (2, 3, 7, 6), (6, 7, 5, 4), (4, 5, 1, 0), (2, 6, 4, 0), (7, 3, 1, 5)])
_uv = me_cube_057.uv_layers.new(name='UVMap')
_uv.uv.foreach_set('vector', [0.375, 0.0, 0.625, 0.0, 0.625, 0.25, 0.375, 0.25, 0.375, 0.25, 0.625, 0.25, 0.625, 0.5, 0.375, 0.5, 0.375, 0.5, 0.625, 0.5, 0.625, 0.75, 0.375, 0.75, 0.375, 0.75, 0.625, 0.75, 0.625, 1.0, 0.375, 1.0, 0.125, 0.5, 0.375, 0.5, 0.375, 0.75, 0.125, 0.75, 0.625, 0.5, 0.875, 0.5, 0.875, 0.75, 0.625, 0.75])
me_cube_057.materials.append(mat_ab_weathered_post_wood)
me_cube_057.update()
me_cylinder = bpy.data.meshes.new('Cylinder')
me_cylinder.from_pydata([(-2.524e-23, 0.035, -1.3), (2.524e-23, 0.035, 1.3), (0.0175, 0.03031, -1.3), (0.0175, 0.03031, 1.3), (0.03031, 0.0175, -1.3), (0.03031, 0.0175, 1.3), (0.035, 4.619e-15, -1.3), (0.035, -4.619e-15, 1.3), (0.03031, -0.0175, -1.3), (0.03031, -0.0175, 1.3), (0.0175, -0.03031, -1.3), (0.0175, -0.03031, 1.3), (-2.524e-23, -0.035, -1.3), (2.524e-23, -0.035, 1.3), (-0.0175, -0.03031, -1.3), (-0.0175, -0.03031, 1.3), (-0.03031, -0.0175, -1.3), (-0.03031, -0.0175, 1.3), (-0.035, 4.619e-15, -1.3), (-0.035, -4.619e-15, 1.3), (-0.03031, 0.0175, -1.3), (-0.03031, 0.0175, 1.3), (-0.0175, 0.03031, -1.3), (-0.0175, 0.03031, 1.3)], [], [(0, 1, 3, 2), (2, 3, 5, 4), (4, 5, 7, 6), (6, 7, 9, 8), (8, 9, 11, 10), (10, 11, 13, 12), (12, 13, 15, 14), (14, 15, 17, 16), (16, 17, 19, 18), (18, 19, 21, 20), (3, 1, 23, 21, 19, 17, 15, 13, 11, 9, 7, 5), (20, 21, 23, 22), (22, 23, 1, 0), (0, 2, 4, 6, 8, 10, 12, 14, 16, 18, 20, 22)])
_uv = me_cylinder.uv_layers.new(name='UVMap')
_uv.uv.foreach_set('vector', [1.0, 0.5, 1.0, 1.0, 0.9167, 1.0, 0.9167, 0.5, 0.9167, 0.5, 0.9167, 1.0, 0.8333, 1.0, 0.8333, 0.5, 0.8333, 0.5, 0.8333, 1.0, 0.75, 1.0, 0.75, 0.5, 0.75, 0.5, 0.75, 1.0, 0.6667, 1.0, 0.6667, 0.5, 0.6667, 0.5, 0.6667, 1.0, 0.5833, 1.0, 0.5833, 0.5, 0.5833, 0.5, 0.5833, 1.0, 0.5, 1.0, 0.5, 0.5, 0.5, 0.5, 0.5, 1.0, 0.4167, 1.0, 0.4167, 0.5, 0.4167, 0.5, 0.4167, 1.0, 0.3333, 1.0, 0.3333, 0.5, 0.3333, 0.5, 0.3333, 1.0, 0.25, 1.0, 0.25, 0.5, 0.25, 0.5, 0.25, 1.0, 0.1667, 1.0, 0.1667, 0.5, 0.37, 0.4578, 0.25, 0.49, 0.13, 0.4578, 0.04215, 0.37, 0.01, 0.25, 0.04215, 0.13, 0.13, 0.04215, 0.25, 0.01, 0.37, 0.04215, 0.4578, 0.13, 0.49, 0.25, 0.4578, 0.37, 0.1667, 0.5, 0.1667, 1.0, 0.08333, 1.0, 0.08333, 0.5, 0.08333, 0.5, 0.08333, 1.0, 7.451e-08, 1.0, 7.451e-08, 0.5, 0.75, 0.49, 0.87, 0.4578, 0.9578, 0.37, 0.99, 0.25, 0.9578, 0.13, 0.87, 0.04215, 0.75, 0.01, 0.63, 0.04215, 0.5422, 0.13, 0.51, 0.25, 0.5422, 0.37, 0.63, 0.4578])
me_cylinder.materials.append(mat_ab_oar_light_wood)
me_cylinder.update()
me_cube_058 = bpy.data.meshes.new('Cube.058')
me_cube_058.from_pydata([(-0.09, -0.17, -0.0175), (-0.09, -0.17, 0.0175), (-0.09, 0.17, -0.0175), (-0.09, 0.17, 0.0175), (0.09, -0.17, -0.0175), (0.09, -0.17, 0.0175), (0.09, 0.17, -0.0175), (0.09, 0.17, 0.0175)], [], [(0, 1, 3, 2), (2, 3, 7, 6), (6, 7, 5, 4), (4, 5, 1, 0), (2, 6, 4, 0), (7, 3, 1, 5)])
_uv = me_cube_058.uv_layers.new(name='UVMap')
_uv.uv.foreach_set('vector', [0.375, 0.0, 0.625, 0.0, 0.625, 0.25, 0.375, 0.25, 0.375, 0.25, 0.625, 0.25, 0.625, 0.5, 0.375, 0.5, 0.375, 0.5, 0.625, 0.5, 0.625, 0.75, 0.375, 0.75, 0.375, 0.75, 0.625, 0.75, 0.625, 1.0, 0.375, 1.0, 0.125, 0.5, 0.375, 0.5, 0.375, 0.75, 0.125, 0.75, 0.625, 0.5, 0.875, 0.5, 0.875, 0.75, 0.625, 0.75])
me_cube_058.materials.append(mat_ab_oar_light_wood)
me_cube_058.update()
me_cube_059 = bpy.data.meshes.new('Cube.059')
me_cube_059.from_pydata([(-0.04, -0.09, -0.0225), (-0.04, -0.09, 0.0225), (-0.04, 0.09, -0.0225), (-0.04, 0.09, 0.0225), (0.04, -0.09, -0.0225), (0.04, -0.09, 0.0225), (0.04, 0.09, -0.0225), (0.04, 0.09, 0.0225)], [], [(0, 1, 3, 2), (2, 3, 7, 6), (6, 7, 5, 4), (4, 5, 1, 0), (2, 6, 4, 0), (7, 3, 1, 5)])
_uv = me_cube_059.uv_layers.new(name='UVMap')
_uv.uv.foreach_set('vector', [0.375, 0.0, 0.625, 0.0, 0.625, 0.25, 0.375, 0.25, 0.375, 0.25, 0.625, 0.25, 0.625, 0.5, 0.375, 0.5, 0.375, 0.5, 0.625, 0.5, 0.625, 0.75, 0.375, 0.75, 0.375, 0.75, 0.625, 0.75, 0.625, 1.0, 0.375, 1.0, 0.125, 0.5, 0.375, 0.5, 0.375, 0.75, 0.125, 0.75, 0.625, 0.5, 0.875, 0.5, 0.875, 0.75, 0.625, 0.75])
me_cube_059.materials.append(mat_ab_oar_light_wood)
me_cube_059.update()
me_cylinder_001 = bpy.data.meshes.new('Cylinder.001')
me_cylinder_001.from_pydata([(0.0, 0.25, -0.0175), (0.0, 0.25, 0.0175), (0.09567, 0.231, -0.0175), (0.09567, 0.231, 0.0175), (0.1768, 0.1768, -0.0175), (0.1768, 0.1768, 0.0175), (0.231, 0.09567, -0.0175), (0.231, 0.09567, 0.0175), (0.25, 0.0, -0.0175), (0.25, 0.0, 0.0175), (0.231, -0.09567, -0.0175), (0.231, -0.09567, 0.0175), (0.1768, -0.1768, -0.0175), (0.1768, -0.1768, 0.0175), (0.09567, -0.231, -0.0175), (0.09567, -0.231, 0.0175), (0.0, -0.25, -0.0175), (0.0, -0.25, 0.0175), (-0.09567, -0.231, -0.0175), (-0.09567, -0.231, 0.0175), (-0.1768, -0.1768, -0.0175), (-0.1768, -0.1768, 0.0175), (-0.231, -0.09567, -0.0175), (-0.231, -0.09567, 0.0175), (-0.25, 0.0, -0.0175), (-0.25, 0.0, 0.0175), (-0.231, 0.09567, -0.0175), (-0.231, 0.09567, 0.0175), (-0.1768, 0.1768, -0.0175), (-0.1768, 0.1768, 0.0175), (-0.09567, 0.231, -0.0175), (-0.09567, 0.231, 0.0175)], [], [(0, 1, 3, 2), (2, 3, 5, 4), (4, 5, 7, 6), (6, 7, 9, 8), (8, 9, 11, 10), (10, 11, 13, 12), (12, 13, 15, 14), (14, 15, 17, 16), (16, 17, 19, 18), (18, 19, 21, 20), (20, 21, 23, 22), (22, 23, 25, 24), (24, 25, 27, 26), (26, 27, 29, 28), (3, 1, 31, 29, 27, 25, 23, 21, 19, 17, 15, 13, 11, 9, 7, 5), (28, 29, 31, 30), (30, 31, 1, 0), (0, 2, 4, 6, 8, 10, 12, 14, 16, 18, 20, 22, 24, 26, 28, 30)])
_uv = me_cylinder_001.uv_layers.new(name='UVMap')
_uv.uv.foreach_set('vector', [1.0, 0.5, 1.0, 1.0, 0.9375, 1.0, 0.9375, 0.5, 0.9375, 0.5, 0.9375, 1.0, 0.875, 1.0, 0.875, 0.5, 0.875, 0.5, 0.875, 1.0, 0.8125, 1.0, 0.8125, 0.5, 0.8125, 0.5, 0.8125, 1.0, 0.75, 1.0, 0.75, 0.5, 0.75, 0.5, 0.75, 1.0, 0.6875, 1.0, 0.6875, 0.5, 0.6875, 0.5, 0.6875, 1.0, 0.625, 1.0, 0.625, 0.5, 0.625, 0.5, 0.625, 1.0, 0.5625, 1.0, 0.5625, 0.5, 0.5625, 0.5, 0.5625, 1.0, 0.5, 1.0, 0.5, 0.5, 0.5, 0.5, 0.5, 1.0, 0.4375, 1.0, 0.4375, 0.5, 0.4375, 0.5, 0.4375, 1.0, 0.375, 1.0, 0.375, 0.5, 0.375, 0.5, 0.375, 1.0, 0.3125, 1.0, 0.3125, 0.5, 0.3125, 0.5, 0.3125, 1.0, 0.25, 1.0, 0.25, 0.5, 0.25, 0.5, 0.25, 1.0, 0.1875, 1.0, 0.1875, 0.5, 0.1875, 0.5, 0.1875, 1.0, 0.125, 1.0, 0.125, 0.5, 0.3418, 0.4717, 0.25, 0.49, 0.1582, 0.4717, 0.08029, 0.4197, 0.02827, 0.3418, 0.01, 0.25, 0.02827, 0.1582, 0.08029, 0.08029, 0.1582, 0.02827, 0.25, 0.01, 0.3418, 0.02827, 0.4197, 0.08029, 0.4717, 0.1582, 0.49, 0.25, 0.4717, 0.3418, 0.4197, 0.4197, 0.125, 0.5, 0.125, 1.0, 0.0625, 1.0, 0.0625, 0.5, 0.0625, 0.5, 0.0625, 1.0, 0.0, 1.0, 0.0, 0.5, 0.75, 0.49, 0.8418, 0.4717, 0.9197, 0.4197, 0.9717, 0.3418, 0.99, 0.25, 0.9717, 0.1582, 0.9197, 0.08029, 0.8418, 0.02827, 0.75, 0.01, 0.6582, 0.02827, 0.5803, 0.08029, 0.5283, 0.1582, 0.51, 0.25, 0.5283, 0.3418, 0.5803, 0.4197, 0.6582, 0.4717])
me_cylinder_001.materials.append(mat_ab_dark_rail_rope)
me_cylinder_001.update()
me_cylinder_002 = bpy.data.meshes.new('Cylinder.002')
me_cylinder_002.from_pydata([(0.0, 0.25, -0.0175), (0.0, 0.25, 0.0175), (0.09567, 0.231, -0.0175), (0.09567, 0.231, 0.0175), (0.1768, 0.1768, -0.0175), (0.1768, 0.1768, 0.0175), (0.231, 0.09567, -0.0175), (0.231, 0.09567, 0.0175), (0.25, 0.0, -0.0175), (0.25, 0.0, 0.0175), (0.231, -0.09567, -0.0175), (0.231, -0.09567, 0.0175), (0.1768, -0.1768, -0.0175), (0.1768, -0.1768, 0.0175), (0.09567, -0.231, -0.0175), (0.09567, -0.231, 0.0175), (0.0, -0.25, -0.0175), (0.0, -0.25, 0.0175), (-0.09567, -0.231, -0.0175), (-0.09567, -0.231, 0.0175), (-0.1768, -0.1768, -0.0175), (-0.1768, -0.1768, 0.0175), (-0.231, -0.09567, -0.0175), (-0.231, -0.09567, 0.0175), (-0.25, 0.0, -0.0175), (-0.25, 0.0, 0.0175), (-0.231, 0.09567, -0.0175), (-0.231, 0.09567, 0.0175), (-0.1768, 0.1768, -0.0175), (-0.1768, 0.1768, 0.0175), (-0.09567, 0.231, -0.0175), (-0.09567, 0.231, 0.0175)], [], [(0, 1, 3, 2), (2, 3, 5, 4), (4, 5, 7, 6), (6, 7, 9, 8), (8, 9, 11, 10), (10, 11, 13, 12), (12, 13, 15, 14), (14, 15, 17, 16), (16, 17, 19, 18), (18, 19, 21, 20), (20, 21, 23, 22), (22, 23, 25, 24), (24, 25, 27, 26), (26, 27, 29, 28), (3, 1, 31, 29, 27, 25, 23, 21, 19, 17, 15, 13, 11, 9, 7, 5), (28, 29, 31, 30), (30, 31, 1, 0), (0, 2, 4, 6, 8, 10, 12, 14, 16, 18, 20, 22, 24, 26, 28, 30)])
_uv = me_cylinder_002.uv_layers.new(name='UVMap')
_uv.uv.foreach_set('vector', [1.0, 0.5, 1.0, 1.0, 0.9375, 1.0, 0.9375, 0.5, 0.9375, 0.5, 0.9375, 1.0, 0.875, 1.0, 0.875, 0.5, 0.875, 0.5, 0.875, 1.0, 0.8125, 1.0, 0.8125, 0.5, 0.8125, 0.5, 0.8125, 1.0, 0.75, 1.0, 0.75, 0.5, 0.75, 0.5, 0.75, 1.0, 0.6875, 1.0, 0.6875, 0.5, 0.6875, 0.5, 0.6875, 1.0, 0.625, 1.0, 0.625, 0.5, 0.625, 0.5, 0.625, 1.0, 0.5625, 1.0, 0.5625, 0.5, 0.5625, 0.5, 0.5625, 1.0, 0.5, 1.0, 0.5, 0.5, 0.5, 0.5, 0.5, 1.0, 0.4375, 1.0, 0.4375, 0.5, 0.4375, 0.5, 0.4375, 1.0, 0.375, 1.0, 0.375, 0.5, 0.375, 0.5, 0.375, 1.0, 0.3125, 1.0, 0.3125, 0.5, 0.3125, 0.5, 0.3125, 1.0, 0.25, 1.0, 0.25, 0.5, 0.25, 0.5, 0.25, 1.0, 0.1875, 1.0, 0.1875, 0.5, 0.1875, 0.5, 0.1875, 1.0, 0.125, 1.0, 0.125, 0.5, 0.3418, 0.4717, 0.25, 0.49, 0.1582, 0.4717, 0.08029, 0.4197, 0.02827, 0.3418, 0.01, 0.25, 0.02827, 0.1582, 0.08029, 0.08029, 0.1582, 0.02827, 0.25, 0.01, 0.3418, 0.02827, 0.4197, 0.08029, 0.4717, 0.1582, 0.49, 0.25, 0.4717, 0.3418, 0.4197, 0.4197, 0.125, 0.5, 0.125, 1.0, 0.0625, 1.0, 0.0625, 0.5, 0.0625, 0.5, 0.0625, 1.0, 0.0, 1.0, 0.0, 0.5, 0.75, 0.49, 0.8418, 0.4717, 0.9197, 0.4197, 0.9717, 0.3418, 0.99, 0.25, 0.9717, 0.1582, 0.9197, 0.08029, 0.8418, 0.02827, 0.75, 0.01, 0.6582, 0.02827, 0.5803, 0.08029, 0.5283, 0.1582, 0.51, 0.25, 0.5283, 0.3418, 0.5803, 0.4197, 0.6582, 0.4717])
me_cylinder_002.materials.append(mat_ab_dark_rail_rope)
me_cylinder_002.update()

# ---- objects
ob_boat_hull_open_canoe = bpy.data.objects.new('boat_hull_open_canoe', me_boat_hull_open_canoemesh)
ob_boat_inner_water_blocker = bpy.data.objects.new('boat_inner_water_blocker', me_cube_001)
ob_boat_left_curved_rail_1 = bpy.data.objects.new('boat_left_curved_rail_1', me_cube_002)
ob_boat_left_curved_rail_2 = bpy.data.objects.new('boat_left_curved_rail_2', me_cube_003)
ob_boat_left_curved_rail_3 = bpy.data.objects.new('boat_left_curved_rail_3', me_cube_004)
ob_boat_left_curved_rail_4 = bpy.data.objects.new('boat_left_curved_rail_4', me_cube_005)
ob_boat_left_curved_rail_5 = bpy.data.objects.new('boat_left_curved_rail_5', me_cube_006)
ob_boat_left_curved_rail_6 = bpy.data.objects.new('boat_left_curved_rail_6', me_cube_007)
ob_boat_right_curved_rail_1 = bpy.data.objects.new('boat_right_curved_rail_1', me_cube_008)
ob_boat_right_curved_rail_2 = bpy.data.objects.new('boat_right_curved_rail_2', me_cube_009)
ob_boat_right_curved_rail_3 = bpy.data.objects.new('boat_right_curved_rail_3', me_cube_010)
ob_boat_right_curved_rail_4 = bpy.data.objects.new('boat_right_curved_rail_4', me_cube_011)
ob_boat_right_curved_rail_5 = bpy.data.objects.new('boat_right_curved_rail_5', me_cube_012)
ob_boat_right_curved_rail_6 = bpy.data.objects.new('boat_right_curved_rail_6', me_cube_013)
ob_boat_floor_plank_1 = bpy.data.objects.new('boat_floor_plank_1', me_cube_014)
ob_boat_floor_plank_2 = bpy.data.objects.new('boat_floor_plank_2', me_cube_015)
ob_boat_floor_plank_3 = bpy.data.objects.new('boat_floor_plank_3', me_cube_016)
ob_boat_floor_plank_4 = bpy.data.objects.new('boat_floor_plank_4', me_cube_017)
ob_boat_floor_plank_5 = bpy.data.objects.new('boat_floor_plank_5', me_cube_018)
ob_boat_floor_dark_gap_1 = bpy.data.objects.new('boat_floor_dark_gap_1', me_cube_019)
ob_boat_floor_dark_gap_2 = bpy.data.objects.new('boat_floor_dark_gap_2', me_cube_020)
ob_boat_floor_dark_gap_3 = bpy.data.objects.new('boat_floor_dark_gap_3', me_cube_021)
ob_boat_floor_dark_gap_4 = bpy.data.objects.new('boat_floor_dark_gap_4', me_cube_022)
ob_boat_stern_cross_seat = bpy.data.objects.new('boat_stern_cross_seat', me_cube_023)
ob_boat_middle_cross_seat = bpy.data.objects.new('boat_middle_cross_seat', me_cube_024)
ob_boat_bow_cross_seat = bpy.data.objects.new('boat_bow_cross_seat', me_cube_025)
ob_boat_left_inner_rib_1 = bpy.data.objects.new('boat_left_inner_rib_1', me_cube_026)
ob_boat_left_inner_rib_2 = bpy.data.objects.new('boat_left_inner_rib_2', me_cube_027)
ob_boat_left_inner_rib_3 = bpy.data.objects.new('boat_left_inner_rib_3', me_cube_028)
ob_boat_left_inner_rib_4 = bpy.data.objects.new('boat_left_inner_rib_4', me_cube_029)
ob_boat_left_inner_rib_5 = bpy.data.objects.new('boat_left_inner_rib_5', me_cube_030)
ob_boat_left_inner_rib_6 = bpy.data.objects.new('boat_left_inner_rib_6', me_cube_031)
ob_boat_left_inner_rib_7 = bpy.data.objects.new('boat_left_inner_rib_7', me_cube_032)
ob_boat_left_inner_rib_8 = bpy.data.objects.new('boat_left_inner_rib_8', me_cube_033)
ob_boat_right_inner_rib_1 = bpy.data.objects.new('boat_right_inner_rib_1', me_cube_034)
ob_boat_right_inner_rib_2 = bpy.data.objects.new('boat_right_inner_rib_2', me_cube_035)
ob_boat_right_inner_rib_3 = bpy.data.objects.new('boat_right_inner_rib_3', me_cube_036)
ob_boat_right_inner_rib_4 = bpy.data.objects.new('boat_right_inner_rib_4', me_cube_037)
ob_boat_right_inner_rib_5 = bpy.data.objects.new('boat_right_inner_rib_5', me_cube_038)
ob_boat_right_inner_rib_6 = bpy.data.objects.new('boat_right_inner_rib_6', me_cube_039)
ob_boat_right_inner_rib_7 = bpy.data.objects.new('boat_right_inner_rib_7', me_cube_040)
ob_boat_right_inner_rib_8 = bpy.data.objects.new('boat_right_inner_rib_8', me_cube_041)
ob_boat_left_outer_side_plank_1 = bpy.data.objects.new('boat_left_outer_side_plank_1', me_cube_042)
ob_boat_left_outer_side_plank_2 = bpy.data.objects.new('boat_left_outer_side_plank_2', me_cube_043)
ob_boat_left_outer_side_plank_3 = bpy.data.objects.new('boat_left_outer_side_plank_3', me_cube_044)
ob_boat_left_outer_side_plank_4 = bpy.data.objects.new('boat_left_outer_side_plank_4', me_cube_045)
ob_boat_left_outer_side_plank_5 = bpy.data.objects.new('boat_left_outer_side_plank_5', me_cube_046)
ob_boat_left_outer_side_plank_6 = bpy.data.objects.new('boat_left_outer_side_plank_6', me_cube_047)
ob_boat_left_outer_side_plank_7 = bpy.data.objects.new('boat_left_outer_side_plank_7', me_cube_048)
ob_boat_right_outer_side_plank_1 = bpy.data.objects.new('boat_right_outer_side_plank_1', me_cube_049)
ob_boat_right_outer_side_plank_2 = bpy.data.objects.new('boat_right_outer_side_plank_2', me_cube_050)
ob_boat_right_outer_side_plank_3 = bpy.data.objects.new('boat_right_outer_side_plank_3', me_cube_051)
ob_boat_right_outer_side_plank_4 = bpy.data.objects.new('boat_right_outer_side_plank_4', me_cube_052)
ob_boat_right_outer_side_plank_5 = bpy.data.objects.new('boat_right_outer_side_plank_5', me_cube_053)
ob_boat_right_outer_side_plank_6 = bpy.data.objects.new('boat_right_outer_side_plank_6', me_cube_054)
ob_boat_right_outer_side_plank_7 = bpy.data.objects.new('boat_right_outer_side_plank_7', me_cube_055)
ob_boat_front_stem_post = bpy.data.objects.new('boat_front_stem_post', me_cube_056)
ob_boat_back_stem_post = bpy.data.objects.new('boat_back_stem_post', me_cube_057)
ob_boat_center_oar_shaft = bpy.data.objects.new('boat_center_oar_shaft', me_cylinder)
ob_boat_oar_blade = bpy.data.objects.new('boat_oar_blade', me_cube_058)
ob_boat_oar_handle = bpy.data.objects.new('boat_oar_handle', me_cube_059)
ob_boat_rope_wrap__1_47 = bpy.data.objects.new('boat_rope_wrap_-1.47', me_cylinder_001)
ob_boat_rope_wrap_1_47 = bpy.data.objects.new('boat_rope_wrap_1.47', me_cylinder_002)
ob_boat_small_v01_root = bpy.data.objects.new('boat_small_v01_root', None)
ob_preview_key_light = bpy.data.objects.new('Preview_Key_Light', light_area)
ob_preview_fill_light = bpy.data.objects.new('Preview_Fill_Light', light_point)
ob_preview_camera = bpy.data.objects.new('Preview_Camera', cam_camera_001)

# ---- transforms, parenting, visibility, modifiers, constraints
ob_boat_hull_open_canoe.parent = ob_boat_small_v01_root
ob_boat_hull_open_canoe.location = (0.0, 0.0, 0.0)
ob_boat_inner_water_blocker.parent = ob_boat_small_v01_root
ob_boat_inner_water_blocker.location = (0.0, 0.0, 0.135)
ob_boat_left_curved_rail_1.parent = ob_boat_small_v01_root
ob_boat_left_curved_rail_1.location = (-0.215, -1.475, 0.48)
ob_boat_left_curved_rail_1.rotation_euler = (0.0, 0.0, 0.6747)
ob_boat_left_curved_rail_2.parent = ob_boat_small_v01_root
ob_boat_left_curved_rail_2.location = (-0.49, -0.95, 0.48)
ob_boat_left_curved_rail_2.rotation_euler = (0.0, 0.0, 0.3067)
ob_boat_left_curved_rail_3.parent = ob_boat_small_v01_root
ob_boat_left_curved_rail_3.location = (-0.63, -0.325, 0.48)
ob_boat_left_curved_rail_3.rotation_euler = (0.0, 0.0, 0.1376)
ob_boat_left_curved_rail_4.parent = ob_boat_small_v01_root
ob_boat_left_curved_rail_4.location = (-0.63, 0.325, 0.48)
ob_boat_left_curved_rail_4.rotation_euler = (0.0, 0.0, -0.1376)
ob_boat_left_curved_rail_5.parent = ob_boat_small_v01_root
ob_boat_left_curved_rail_5.location = (-0.49, 0.95, 0.48)
ob_boat_left_curved_rail_5.rotation_euler = (0.0, 0.0, -0.3067)
ob_boat_left_curved_rail_6.parent = ob_boat_small_v01_root
ob_boat_left_curved_rail_6.location = (-0.215, 1.475, 0.48)
ob_boat_left_curved_rail_6.rotation_euler = (0.0, 0.0, -0.6747)
ob_boat_right_curved_rail_1.parent = ob_boat_small_v01_root
ob_boat_right_curved_rail_1.location = (0.215, -1.475, 0.48)
ob_boat_right_curved_rail_1.rotation_euler = (0.0, 0.0, -0.6747)
ob_boat_right_curved_rail_2.parent = ob_boat_small_v01_root
ob_boat_right_curved_rail_2.location = (0.49, -0.95, 0.48)
ob_boat_right_curved_rail_2.rotation_euler = (0.0, 0.0, -0.3067)
ob_boat_right_curved_rail_3.parent = ob_boat_small_v01_root
ob_boat_right_curved_rail_3.location = (0.63, -0.325, 0.48)
ob_boat_right_curved_rail_3.rotation_euler = (0.0, 0.0, -0.1376)
ob_boat_right_curved_rail_4.parent = ob_boat_small_v01_root
ob_boat_right_curved_rail_4.location = (0.63, 0.325, 0.48)
ob_boat_right_curved_rail_4.rotation_euler = (0.0, 0.0, 0.1376)
ob_boat_right_curved_rail_5.parent = ob_boat_small_v01_root
ob_boat_right_curved_rail_5.location = (0.49, 0.95, 0.48)
ob_boat_right_curved_rail_5.rotation_euler = (0.0, 0.0, 0.3067)
ob_boat_right_curved_rail_6.parent = ob_boat_small_v01_root
ob_boat_right_curved_rail_6.location = (0.215, 1.475, 0.48)
ob_boat_right_curved_rail_6.rotation_euler = (0.0, 0.0, 0.6747)
ob_boat_floor_plank_1.parent = ob_boat_small_v01_root
ob_boat_floor_plank_1.location = (-0.32, 0.0, 0.18)
ob_boat_floor_plank_2.parent = ob_boat_small_v01_root
ob_boat_floor_plank_2.location = (-0.16, 0.0, 0.18)
ob_boat_floor_plank_3.parent = ob_boat_small_v01_root
ob_boat_floor_plank_3.location = (0.0, 0.0, 0.18)
ob_boat_floor_plank_4.parent = ob_boat_small_v01_root
ob_boat_floor_plank_4.location = (0.16, 0.0, 0.18)
ob_boat_floor_plank_5.parent = ob_boat_small_v01_root
ob_boat_floor_plank_5.location = (0.32, 0.0, 0.18)
ob_boat_floor_dark_gap_1.parent = ob_boat_small_v01_root
ob_boat_floor_dark_gap_1.location = (-0.24, 0.0, 0.217)
ob_boat_floor_dark_gap_2.parent = ob_boat_small_v01_root
ob_boat_floor_dark_gap_2.location = (-0.08, 0.0, 0.217)
ob_boat_floor_dark_gap_3.parent = ob_boat_small_v01_root
ob_boat_floor_dark_gap_3.location = (0.08, 0.0, 0.217)
ob_boat_floor_dark_gap_4.parent = ob_boat_small_v01_root
ob_boat_floor_dark_gap_4.location = (0.24, 0.0, 0.217)
ob_boat_stern_cross_seat.parent = ob_boat_small_v01_root
ob_boat_stern_cross_seat.location = (0.0, -0.82, 0.53)
ob_boat_middle_cross_seat.parent = ob_boat_small_v01_root
ob_boat_middle_cross_seat.location = (0.0, 0.0, 0.53)
ob_boat_bow_cross_seat.parent = ob_boat_small_v01_root
ob_boat_bow_cross_seat.location = (0.0, 0.82, 0.53)
ob_boat_left_inner_rib_1.parent = ob_boat_small_v01_root
ob_boat_left_inner_rib_1.location = (-0.3304, -1.15, 0.35)
ob_boat_left_inner_rib_1.rotation_euler = (0.0, -0.1047, 0.0)
ob_boat_left_inner_rib_2.parent = ob_boat_small_v01_root
ob_boat_left_inner_rib_2.location = (-0.4135, -0.82, 0.35)
ob_boat_left_inner_rib_2.rotation_euler = (0.0, -0.1047, 0.0)
ob_boat_left_inner_rib_3.parent = ob_boat_small_v01_root
ob_boat_left_inner_rib_3.location = (-0.4991, -0.48, 0.35)
ob_boat_left_inner_rib_3.rotation_euler = (0.0, -0.1047, 0.0)
ob_boat_left_inner_rib_4.parent = ob_boat_small_v01_root
ob_boat_left_inner_rib_4.location = (-0.5797, -0.16, 0.35)
ob_boat_left_inner_rib_4.rotation_euler = (0.0, -0.1047, 0.0)
ob_boat_left_inner_rib_5.parent = ob_boat_small_v01_root
ob_boat_left_inner_rib_5.location = (-0.5797, 0.16, 0.35)
ob_boat_left_inner_rib_5.rotation_euler = (0.0, -0.1047, 0.0)
ob_boat_left_inner_rib_6.parent = ob_boat_small_v01_root
ob_boat_left_inner_rib_6.location = (-0.4991, 0.48, 0.35)
ob_boat_left_inner_rib_6.rotation_euler = (0.0, -0.1047, 0.0)
ob_boat_left_inner_rib_7.parent = ob_boat_small_v01_root
ob_boat_left_inner_rib_7.location = (-0.4135, 0.82, 0.35)
ob_boat_left_inner_rib_7.rotation_euler = (0.0, -0.1047, 0.0)
ob_boat_left_inner_rib_8.parent = ob_boat_small_v01_root
ob_boat_left_inner_rib_8.location = (-0.3304, 1.15, 0.35)
ob_boat_left_inner_rib_8.rotation_euler = (0.0, -0.1047, 0.0)
ob_boat_right_inner_rib_1.parent = ob_boat_small_v01_root
ob_boat_right_inner_rib_1.location = (0.3304, -1.15, 0.35)
ob_boat_right_inner_rib_1.rotation_euler = (0.0, 0.1047, 0.0)
ob_boat_right_inner_rib_2.parent = ob_boat_small_v01_root
ob_boat_right_inner_rib_2.location = (0.4135, -0.82, 0.35)
ob_boat_right_inner_rib_2.rotation_euler = (0.0, 0.1047, 0.0)
ob_boat_right_inner_rib_3.parent = ob_boat_small_v01_root
ob_boat_right_inner_rib_3.location = (0.4991, -0.48, 0.35)
ob_boat_right_inner_rib_3.rotation_euler = (0.0, 0.1047, 0.0)
ob_boat_right_inner_rib_4.parent = ob_boat_small_v01_root
ob_boat_right_inner_rib_4.location = (0.5797, -0.16, 0.35)
ob_boat_right_inner_rib_4.rotation_euler = (0.0, 0.1047, 0.0)
ob_boat_right_inner_rib_5.parent = ob_boat_small_v01_root
ob_boat_right_inner_rib_5.location = (0.5797, 0.16, 0.35)
ob_boat_right_inner_rib_5.rotation_euler = (0.0, 0.1047, 0.0)
ob_boat_right_inner_rib_6.parent = ob_boat_small_v01_root
ob_boat_right_inner_rib_6.location = (0.4991, 0.48, 0.35)
ob_boat_right_inner_rib_6.rotation_euler = (0.0, 0.1047, 0.0)
ob_boat_right_inner_rib_7.parent = ob_boat_small_v01_root
ob_boat_right_inner_rib_7.location = (0.4135, 0.82, 0.35)
ob_boat_right_inner_rib_7.rotation_euler = (0.0, 0.1047, 0.0)
ob_boat_right_inner_rib_8.parent = ob_boat_small_v01_root
ob_boat_right_inner_rib_8.location = (0.3304, 1.15, 0.35)
ob_boat_right_inner_rib_8.rotation_euler = (0.0, 0.1047, 0.0)
ob_boat_left_outer_side_plank_1.parent = ob_boat_small_v01_root
ob_boat_left_outer_side_plank_1.location = (-0.3826, -1.15, 0.3)
ob_boat_left_outer_side_plank_1.rotation_euler = (0.0, -0.08727, 0.0)
ob_boat_left_outer_side_plank_2.parent = ob_boat_small_v01_root
ob_boat_left_outer_side_plank_2.location = (-0.4652, -0.75, 0.3)
ob_boat_left_outer_side_plank_2.rotation_euler = (0.0, -0.08727, 0.0)
ob_boat_left_outer_side_plank_3.parent = ob_boat_small_v01_root
ob_boat_left_outer_side_plank_3.location = (-0.5477, -0.35, 0.3)
ob_boat_left_outer_side_plank_3.rotation_euler = (0.0, -0.08727, 0.0)
ob_boat_left_outer_side_plank_4.parent = ob_boat_small_v01_root
ob_boat_left_outer_side_plank_4.location = (-0.6097, 0.05, 0.3)
ob_boat_left_outer_side_plank_4.rotation_euler = (0.0, -0.08727, 0.0)
ob_boat_left_outer_side_plank_5.parent = ob_boat_small_v01_root
ob_boat_left_outer_side_plank_5.location = (-0.5271, 0.45, 0.3)
ob_boat_left_outer_side_plank_5.rotation_euler = (0.0, -0.08727, 0.0)
ob_boat_left_outer_side_plank_6.parent = ob_boat_small_v01_root
ob_boat_left_outer_side_plank_6.location = (-0.4445, 0.85, 0.3)
ob_boat_left_outer_side_plank_6.rotation_euler = (0.0, -0.08727, 0.0)
ob_boat_left_outer_side_plank_7.parent = ob_boat_small_v01_root
ob_boat_left_outer_side_plank_7.location = (-0.3723, 1.2, 0.3)
ob_boat_left_outer_side_plank_7.rotation_euler = (0.0, -0.08727, 0.0)
ob_boat_right_outer_side_plank_1.parent = ob_boat_small_v01_root
ob_boat_right_outer_side_plank_1.location = (0.3826, -1.15, 0.3)
ob_boat_right_outer_side_plank_1.rotation_euler = (0.0, 0.08727, 0.0)
ob_boat_right_outer_side_plank_2.parent = ob_boat_small_v01_root
ob_boat_right_outer_side_plank_2.location = (0.4652, -0.75, 0.3)
ob_boat_right_outer_side_plank_2.rotation_euler = (0.0, 0.08727, 0.0)
ob_boat_right_outer_side_plank_3.parent = ob_boat_small_v01_root
ob_boat_right_outer_side_plank_3.location = (0.5477, -0.35, 0.3)
ob_boat_right_outer_side_plank_3.rotation_euler = (0.0, 0.08727, 0.0)
ob_boat_right_outer_side_plank_4.parent = ob_boat_small_v01_root
ob_boat_right_outer_side_plank_4.location = (0.6097, 0.05, 0.3)
ob_boat_right_outer_side_plank_4.rotation_euler = (0.0, 0.08727, 0.0)
ob_boat_right_outer_side_plank_5.parent = ob_boat_small_v01_root
ob_boat_right_outer_side_plank_5.location = (0.5271, 0.45, 0.3)
ob_boat_right_outer_side_plank_5.rotation_euler = (0.0, 0.08727, 0.0)
ob_boat_right_outer_side_plank_6.parent = ob_boat_small_v01_root
ob_boat_right_outer_side_plank_6.location = (0.4445, 0.85, 0.3)
ob_boat_right_outer_side_plank_6.rotation_euler = (0.0, 0.08727, 0.0)
ob_boat_right_outer_side_plank_7.parent = ob_boat_small_v01_root
ob_boat_right_outer_side_plank_7.location = (0.3723, 1.2, 0.3)
ob_boat_right_outer_side_plank_7.rotation_euler = (0.0, 0.08727, 0.0)
ob_boat_front_stem_post.parent = ob_boat_small_v01_root
ob_boat_front_stem_post.location = (0.0, 1.62, 0.62)
ob_boat_front_stem_post.rotation_euler = (0.1222, 0.0, 0.0)
ob_boat_back_stem_post.parent = ob_boat_small_v01_root
ob_boat_back_stem_post.location = (0.0, -1.62, 0.62)
ob_boat_back_stem_post.rotation_euler = (-0.1222, 0.0, 0.0)
ob_boat_center_oar_shaft.parent = ob_boat_small_v01_root
ob_boat_center_oar_shaft.location = (0.04, 0.02, 0.58)
ob_boat_center_oar_shaft.rotation_euler = (1.571, 0.0, -0.1047)
ob_boat_oar_blade.parent = ob_boat_small_v01_root
ob_boat_oar_blade.location = (-0.1, -1.2, 0.56)
ob_boat_oar_blade.rotation_euler = (0.0, 0.0, -0.1047)
ob_boat_oar_handle.parent = ob_boat_small_v01_root
ob_boat_oar_handle.location = (0.18, 1.2, 0.59)
ob_boat_oar_handle.rotation_euler = (0.0, 0.0, -0.1047)
ob_boat_rope_wrap__1_47.parent = ob_boat_small_v01_root
ob_boat_rope_wrap__1_47.location = (0.0, -1.47, 0.58)
ob_boat_rope_wrap__1_47.rotation_euler = (1.571, 0.0, 0.0)
ob_boat_rope_wrap_1_47.parent = ob_boat_small_v01_root
ob_boat_rope_wrap_1_47.location = (0.0, 1.47, 0.58)
ob_boat_rope_wrap_1_47.rotation_euler = (1.571, 0.0, 0.0)
ob_boat_small_v01_root.location = (0.0, 0.0, 0.0)
ob_preview_key_light.location = (0.0, -3.8, 4.5)
ob_preview_fill_light.location = (-3.0, 2.0, 2.5)
ob_preview_camera.location = (2.55, -3.65, 2.35)
ob_preview_camera.rotation_euler = (1.154, 3.099e-08, 0.6098)

# ---- collection membership
col_boat_small_v01_model.objects.link(ob_boat_hull_open_canoe)
col_boat_small_v01_model.objects.link(ob_boat_inner_water_blocker)
col_boat_small_v01_model.objects.link(ob_boat_left_curved_rail_1)
col_boat_small_v01_model.objects.link(ob_boat_left_curved_rail_2)
col_boat_small_v01_model.objects.link(ob_boat_left_curved_rail_3)
col_boat_small_v01_model.objects.link(ob_boat_left_curved_rail_4)
col_boat_small_v01_model.objects.link(ob_boat_left_curved_rail_5)
col_boat_small_v01_model.objects.link(ob_boat_left_curved_rail_6)
col_boat_small_v01_model.objects.link(ob_boat_right_curved_rail_1)
col_boat_small_v01_model.objects.link(ob_boat_right_curved_rail_2)
col_boat_small_v01_model.objects.link(ob_boat_right_curved_rail_3)
col_boat_small_v01_model.objects.link(ob_boat_right_curved_rail_4)
col_boat_small_v01_model.objects.link(ob_boat_right_curved_rail_5)
col_boat_small_v01_model.objects.link(ob_boat_right_curved_rail_6)
col_boat_small_v01_model.objects.link(ob_boat_floor_plank_1)
col_boat_small_v01_model.objects.link(ob_boat_floor_plank_2)
col_boat_small_v01_model.objects.link(ob_boat_floor_plank_3)
col_boat_small_v01_model.objects.link(ob_boat_floor_plank_4)
col_boat_small_v01_model.objects.link(ob_boat_floor_plank_5)
col_boat_small_v01_model.objects.link(ob_boat_floor_dark_gap_1)
col_boat_small_v01_model.objects.link(ob_boat_floor_dark_gap_2)
col_boat_small_v01_model.objects.link(ob_boat_floor_dark_gap_3)
col_boat_small_v01_model.objects.link(ob_boat_floor_dark_gap_4)
col_boat_small_v01_model.objects.link(ob_boat_stern_cross_seat)
col_boat_small_v01_model.objects.link(ob_boat_middle_cross_seat)
col_boat_small_v01_model.objects.link(ob_boat_bow_cross_seat)
col_boat_small_v01_model.objects.link(ob_boat_left_inner_rib_1)
col_boat_small_v01_model.objects.link(ob_boat_left_inner_rib_2)
col_boat_small_v01_model.objects.link(ob_boat_left_inner_rib_3)
col_boat_small_v01_model.objects.link(ob_boat_left_inner_rib_4)
col_boat_small_v01_model.objects.link(ob_boat_left_inner_rib_5)
col_boat_small_v01_model.objects.link(ob_boat_left_inner_rib_6)
col_boat_small_v01_model.objects.link(ob_boat_left_inner_rib_7)
col_boat_small_v01_model.objects.link(ob_boat_left_inner_rib_8)
col_boat_small_v01_model.objects.link(ob_boat_right_inner_rib_1)
col_boat_small_v01_model.objects.link(ob_boat_right_inner_rib_2)
col_boat_small_v01_model.objects.link(ob_boat_right_inner_rib_3)
col_boat_small_v01_model.objects.link(ob_boat_right_inner_rib_4)
col_boat_small_v01_model.objects.link(ob_boat_right_inner_rib_5)
col_boat_small_v01_model.objects.link(ob_boat_right_inner_rib_6)
col_boat_small_v01_model.objects.link(ob_boat_right_inner_rib_7)
col_boat_small_v01_model.objects.link(ob_boat_right_inner_rib_8)
col_boat_small_v01_model.objects.link(ob_boat_left_outer_side_plank_1)
col_boat_small_v01_model.objects.link(ob_boat_left_outer_side_plank_2)
col_boat_small_v01_model.objects.link(ob_boat_left_outer_side_plank_3)
col_boat_small_v01_model.objects.link(ob_boat_left_outer_side_plank_4)
col_boat_small_v01_model.objects.link(ob_boat_left_outer_side_plank_5)
col_boat_small_v01_model.objects.link(ob_boat_left_outer_side_plank_6)
col_boat_small_v01_model.objects.link(ob_boat_left_outer_side_plank_7)
col_boat_small_v01_model.objects.link(ob_boat_right_outer_side_plank_1)
col_boat_small_v01_model.objects.link(ob_boat_right_outer_side_plank_2)
col_boat_small_v01_model.objects.link(ob_boat_right_outer_side_plank_3)
col_boat_small_v01_model.objects.link(ob_boat_right_outer_side_plank_4)
col_boat_small_v01_model.objects.link(ob_boat_right_outer_side_plank_5)
col_boat_small_v01_model.objects.link(ob_boat_right_outer_side_plank_6)
col_boat_small_v01_model.objects.link(ob_boat_right_outer_side_plank_7)
col_boat_small_v01_model.objects.link(ob_boat_front_stem_post)
col_boat_small_v01_model.objects.link(ob_boat_back_stem_post)
col_boat_small_v01_model.objects.link(ob_boat_center_oar_shaft)
col_boat_small_v01_model.objects.link(ob_boat_oar_blade)
col_boat_small_v01_model.objects.link(ob_boat_oar_handle)
col_boat_small_v01_model.objects.link(ob_boat_rope_wrap__1_47)
col_boat_small_v01_model.objects.link(ob_boat_rope_wrap_1_47)
col_boat_small_v01_model.objects.link(ob_boat_small_v01_root)
col_boat_small_v01_model.objects.link(ob_preview_key_light)
col_boat_small_v01_model.objects.link(ob_preview_fill_light)
col_boat_small_v01_model.objects.link(ob_preview_camera)

# ---- scene / render settings (as saved in the file)
scene.camera = ob_preview_camera
scene.frame_start = 1; scene.frame_end = 250; scene.frame_set(1)
scene.render.engine = 'BLENDER_EEVEE_NEXT'
scene.render.resolution_x = 1100
scene.render.resolution_y = 850
scene.render.bake_bias = 0.0
scene.render.bake_samples = 0
scene.cycles.sampling_pattern = 'TABULATED_SOBOL'
scene.eevee.use_volume_custom_range = False
scene.view_settings.look = 'Medium High Contrast'
scene.view_settings.view_transform = 'Standard'
bpy.context.view_layer.update()
